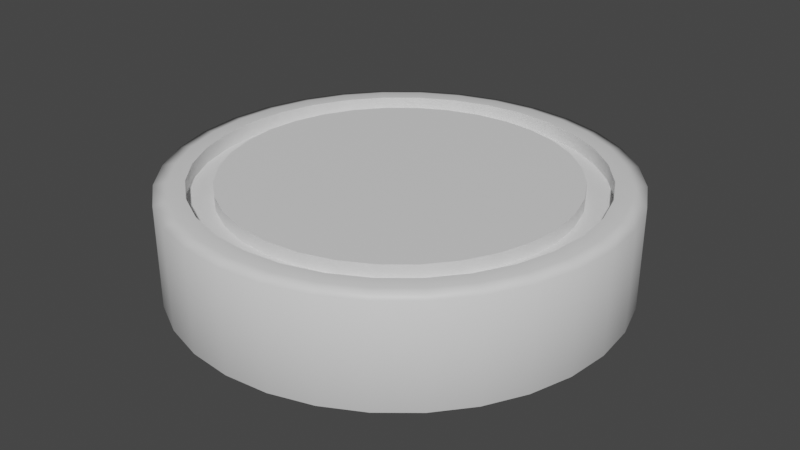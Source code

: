 # Source: Puck.blend  (saved by Blender 2.93.20; exported with 4.5.12 LTS)
import bpy
from mathutils import Matrix  # noqa: F401  (used for matrix-valued properties, if any)

bpy.ops.wm.read_factory_settings(use_empty=True)
scene = bpy.context.scene
scene.name = 'Scene'

# ---- collections
col_collection = bpy.data.collections.new('Collection'); scene.collection.children.link(col_collection)

# ---- materials (node trees are filled in below, after node groups)
mat_main = bpy.data.materials.new('Main')
mat_main.use_transparent_shadow = False
mat_secondary = bpy.data.materials.new('Secondary')
mat_secondary.use_transparent_shadow = False

# ---- material node trees
mat_main.use_nodes = True; mat_main.node_tree.nodes.clear()
_N = mat_main.node_tree.nodes; _L = mat_main.node_tree.links
n0 = _N.new('ShaderNodeBsdfPrincipled'); n0.name = 'Principled BSDF'; n0.location = (10, 300)
n0.distribution = 'GGX'
n0.subsurface_method = 'BURLEY'
n0.inputs[3].default_value = 1.45
n0.inputs[27].default_value = (0.0, 0.0, 0.0, 1.0)
n0.inputs[28].default_value = 1.0
n1 = _N.new('ShaderNodeOutputMaterial'); n1.name = 'Material Output'; n1.location = (300, 300)
_L.new(n0.outputs[0], n1.inputs[0])
n1.is_active_output = True
mat_secondary.use_nodes = True; mat_secondary.node_tree.nodes.clear()
_N = mat_secondary.node_tree.nodes; _L = mat_secondary.node_tree.links
n0 = _N.new('ShaderNodeBsdfPrincipled'); n0.name = 'Principled BSDF'; n0.location = (10, 300)
n0.distribution = 'GGX'
n0.subsurface_method = 'BURLEY'
n0.inputs[3].default_value = 1.45
n0.inputs[27].default_value = (0.0, 0.0, 0.0, 1.0)
n0.inputs[28].default_value = 1.0
n1 = _N.new('ShaderNodeOutputMaterial'); n1.name = 'Material Output'; n1.location = (300, 300)
_L.new(n0.outputs[0], n1.inputs[0])
n1.is_active_output = True

# ---- world
world_world = bpy.data.worlds.new('World'); scene.world = world_world
world_world.use_nodes = True; world_world.node_tree.nodes.clear()
_N = world_world.node_tree.nodes; _L = world_world.node_tree.links
n0 = _N.new('ShaderNodeOutputWorld'); n0.name = 'World Output'; n0.location = (300, 300)
n1 = _N.new('ShaderNodeBackground'); n1.name = 'Background'; n1.location = (10, 300)
n1.inputs[0].default_value = (0.05088, 0.05088, 0.05088, 1.0)
_L.new(n1.outputs[0], n0.inputs[0])
n0.is_active_output = True
world_world.color = (0.05088, 0.05088, 0.05088)
world_world.use_sun_shadow = False
world_world.sun_shadow_jitter_overblur = 0.0

# ---- meshes
me_cylinder = bpy.data.meshes.new('Cylinder')
me_cylinder.from_pydata([(-0.8708, 0.0, -0.2413), (-0.8708, 0.0, 0.2413), (0.8535, -0.1698, -0.2413), (0.8535, -0.1698, 0.2413), (0.804, -0.333, -0.2413), (0.804, -0.333, 0.2413), (0.7236, -0.4835, -0.2413), (0.7236, -0.4835, 0.2413), (0.6153, -0.6153, -0.2413), (0.6153, -0.6153, 0.2413), (0.4835, -0.7236, -0.2413), (0.4835, -0.7236, 0.2413), (0.333, -0.804, -0.2413), (0.333, -0.804, 0.2413), (0.1698, -0.8535, -0.2413), (0.1698, -0.8535, 0.2413), (2.384e-07, -0.8702, -0.2413), (2.384e-07, -0.8702, 0.2413), (-0.1698, -0.8535, -0.2413), (-0.1698, -0.8535, 0.2413), (-0.333, -0.804, -0.2413), (-0.333, -0.804, 0.2413), (-0.4835, -0.7236, -0.2413), (-0.4835, -0.7236, 0.2413), (-0.6153, -0.6153, -0.2413), (-0.6153, -0.6153, 0.2413), (-0.7236, -0.4835, -0.2413), (-0.7236, -0.4835, 0.2413), (-0.804, -0.333, -0.2413), (-0.804, -0.333, 0.2413), (-0.8535, -0.1698, -0.2413), (-0.8535, -0.1698, 0.2413), (-0.8535, 0.1698, -0.2413), (-0.8535, 0.1698, 0.2413), (-0.804, 0.333, -0.2413), (-0.804, 0.333, 0.2413), (-0.7236, 0.4835, -0.2413), (-0.7236, 0.4835, 0.2413), (-0.6153, 0.6153, -0.2413), (-0.6153, 0.6153, 0.2413), (-0.4835, 0.7236, -0.2413), (-0.4835, 0.7236, 0.2413), (-0.333, 0.804, -0.2413), (-0.333, 0.804, 0.2413), (-0.1698, 0.8535, -0.2413), (-0.1698, 0.8535, 0.2413), (-2.384e-07, 0.8702, -0.2413), (-2.384e-07, 0.8702, 0.2413), (0.1698, 0.8535, -0.2413), (0.1698, 0.8535, 0.2413), (0.333, 0.804, -0.2413), (0.333, 0.804, 0.2413), (0.4835, 0.7236, -0.2413), (0.4835, 0.7236, 0.2413), (0.6153, 0.6153, -0.2413), (0.6153, 0.6153, 0.2413), (0.7236, 0.4835, -0.2413), (0.7236, 0.4835, 0.2413), (0.804, 0.333, -0.2413), (0.804, 0.333, 0.2413), (0.8535, 0.1698, -0.2413), (0.8535, 0.1698, 0.2413), (0.8708, 0.0, -0.2413), (0.8708, 0.0, 0.2413), (-0.7602, 0.0, 0.173), (0.7602, 0.0, -0.173), (-0.7602, 0.0, -0.173), (0.7445, -0.1481, -0.173), (0.7445, -0.1481, 0.173), (0.7013, -0.2905, -0.173), (0.7013, -0.2905, 0.173), (0.6311, -0.4217, -0.173), (0.6311, -0.4217, 0.173), (0.5367, -0.5367, -0.173), (0.5367, -0.5367, 0.173), (0.4217, -0.6311, -0.173), (0.4217, -0.6311, 0.173), (0.2905, -0.7013, -0.173), (0.2905, -0.7013, 0.173), (0.1481, -0.7445, -0.173), (0.1481, -0.7445, 0.173), (2.384e-07, -0.759, -0.173), (2.384e-07, -0.759, 0.173), (-0.1481, -0.7445, -0.173), (-0.1481, -0.7445, 0.173), (-0.2905, -0.7013, -0.173), (-0.2905, -0.7013, 0.173), (-0.4217, -0.6311, -0.173), (-0.4217, -0.6311, 0.173), (-0.5367, -0.5367, -0.173), (-0.5367, -0.5367, 0.173), (-0.6311, -0.4217, -0.173), (-0.6311, -0.4217, 0.173), (-0.7013, -0.2905, -0.173), (-0.7013, -0.2905, 0.173), (-0.7445, -0.1481, -0.173), (-0.7445, -0.1481, 0.173), (-0.7445, 0.1481, -0.173), (-0.7445, 0.1481, 0.173), (-0.7013, 0.2905, -0.173), (-0.7013, 0.2905, 0.173), (-0.6311, 0.4217, -0.173), (-0.6311, 0.4217, 0.173), (-0.5367, 0.5367, -0.173), (-0.5367, 0.5367, 0.173), (-0.4217, 0.6311, -0.173), (-0.4217, 0.6311, 0.173), (-0.2905, 0.7013, -0.173), (-0.2905, 0.7013, 0.173), (-0.1481, 0.7445, -0.173), (-0.1481, 0.7445, 0.173), (-2.384e-07, 0.759, -0.173), (-2.384e-07, 0.759, 0.173), (0.1481, 0.7445, -0.173), (0.1481, 0.7445, 0.173), (0.2905, 0.7013, -0.173), (0.2905, 0.7013, 0.173), (0.4217, 0.6311, -0.173), (0.4217, 0.6311, 0.173), (0.5367, 0.5367, -0.173), (0.5367, 0.5367, 0.173), (0.6311, 0.4217, -0.173), (0.6311, 0.4217, 0.173), (0.7013, 0.2905, -0.173), (0.7013, 0.2905, 0.173), (0.7445, 0.1481, -0.173), (0.7445, 0.1481, 0.173), (0.7602, 0.0, 0.173), (-0.8708, 0.0, 0.173), (0.8708, 0.0, -0.173), (-0.8708, 0.0, -0.173), (0.8535, -0.1698, -0.173), (0.8535, -0.1698, 0.173), (0.804, -0.333, -0.173), (0.804, -0.333, 0.173), (0.7236, -0.4835, -0.173), (0.7236, -0.4835, 0.173), (0.6153, -0.6153, -0.173), (0.6153, -0.6153, 0.173), (0.4835, -0.7236, -0.173), (0.4835, -0.7236, 0.173), (0.333, -0.804, -0.173), (0.333, -0.804, 0.173), (0.1698, -0.8535, -0.173), (0.1698, -0.8535, 0.173), (2.384e-07, -0.8702, -0.173), (2.384e-07, -0.8702, 0.173), (-0.1698, -0.8535, -0.173), (-0.1698, -0.8535, 0.173), (-0.333, -0.804, -0.173), (-0.333, -0.804, 0.173), (-0.4835, -0.7236, -0.173), (-0.4835, -0.7236, 0.173), (-0.6153, -0.6153, -0.173), (-0.6153, -0.6153, 0.173), (-0.7236, -0.4835, -0.173), (-0.7236, -0.4835, 0.173), (-0.804, -0.333, -0.173), (-0.804, -0.333, 0.173), (-0.8535, -0.1698, -0.173), (-0.8535, -0.1698, 0.173), (-0.8535, 0.1698, -0.173), (-0.8535, 0.1698, 0.173), (-0.804, 0.333, -0.173), (-0.804, 0.333, 0.173), (-0.7236, 0.4835, -0.173), (-0.7236, 0.4835, 0.173), (-0.6153, 0.6153, -0.173), (-0.6153, 0.6153, 0.173), (-0.4835, 0.7236, -0.173), (-0.4835, 0.7236, 0.173), (-0.333, 0.804, -0.173), (-0.333, 0.804, 0.173), (-0.1698, 0.8535, -0.173), (-0.1698, 0.8535, 0.173), (-2.384e-07, 0.8702, -0.173), (-2.384e-07, 0.8702, 0.173), (0.1698, 0.8535, -0.173), (0.1698, 0.8535, 0.173), (0.333, 0.804, -0.173), (0.333, 0.804, 0.173), (0.4835, 0.7236, -0.173), (0.4835, 0.7236, 0.173), (0.6153, 0.6153, -0.173), (0.6153, 0.6153, 0.173), (0.7236, 0.4835, -0.173), (0.7236, 0.4835, 0.173), (0.804, 0.333, -0.173), (0.804, 0.333, 0.173), (0.8535, 0.1698, -0.173), (0.8535, 0.1698, 0.173), (0.8708, 0.0, 0.173), (-0.7602, 0.0, 0.2321), (0.7602, 0.0, -0.2321), (-0.7602, 0.0, -0.2321), (0.7445, -0.1481, -0.2321), (0.7445, -0.1481, 0.2321), (0.7602, 0.0, 0.2321), (0.7013, -0.2905, -0.2321), (0.7013, -0.2905, 0.2321), (0.6311, -0.4217, -0.2321), (0.6311, -0.4217, 0.2321), (0.5367, -0.5367, -0.2321), (0.5367, -0.5367, 0.2321), (0.4217, -0.6311, -0.2321), (0.4217, -0.6311, 0.2321), (0.2905, -0.7013, -0.2321), (0.2905, -0.7013, 0.2321), (0.1481, -0.7445, -0.2321), (0.1481, -0.7445, 0.2321), (2.384e-07, -0.759, -0.2321), (2.384e-07, -0.759, 0.2321), (-0.1481, -0.7445, -0.2321), (-0.1481, -0.7445, 0.2321), (-0.2905, -0.7013, -0.2321), (-0.2905, -0.7013, 0.2321), (-0.4217, -0.6311, -0.2321), (-0.4217, -0.6311, 0.2321), (-0.5367, -0.5367, -0.2321), (-0.5367, -0.5367, 0.2321), (-0.6311, -0.4217, -0.2321), (-0.6311, -0.4217, 0.2321), (-0.7013, -0.2905, -0.2321), (-0.7013, -0.2905, 0.2321), (-0.7445, -0.1481, -0.2321), (-0.7445, -0.1481, 0.2321), (-0.7445, 0.1481, -0.2321), (-0.7445, 0.1481, 0.2321), (-0.7013, 0.2905, -0.2321), (-0.7013, 0.2905, 0.2321), (-0.6311, 0.4217, -0.2321), (-0.6311, 0.4217, 0.2321), (-0.5367, 0.5367, -0.2321), (-0.5367, 0.5367, 0.2321), (-0.4217, 0.6311, -0.2321), (-0.4217, 0.6311, 0.2321), (-0.2905, 0.7013, -0.2321), (-0.2905, 0.7013, 0.2321), (-0.1481, 0.7445, -0.2321), (-0.1481, 0.7445, 0.2321), (-2.384e-07, 0.759, -0.2321), (-2.384e-07, 0.759, 0.2321), (0.1481, 0.7445, -0.2321), (0.1481, 0.7445, 0.2321), (0.2905, 0.7013, -0.2321), (0.2905, 0.7013, 0.2321), (0.4217, 0.6311, -0.2321), (0.4217, 0.6311, 0.2321), (0.5367, 0.5367, -0.2321), (0.5367, 0.5367, 0.2321), (0.6311, 0.4217, -0.2321), (0.6311, 0.4217, 0.2321), (0.7013, 0.2905, -0.2321), (0.7013, 0.2905, 0.2321), (0.7445, 0.1481, -0.2321), (0.7445, 0.1481, 0.2321), (-0.9387, 0.0, 0.2413), (-1.0, 0.0, 0.2265), (0.9387, 0.0, -0.2413), (1.0, 0.0, -0.2265), (-1.0, 0.0, -0.2265), (-0.9387, 0.0, -0.2413), (0.9808, -0.1951, -0.2265), (0.9204, -0.1831, -0.2413), (0.9204, -0.1831, 0.2413), (0.9808, -0.1951, 0.2265), (0.9239, -0.3827, -0.2265), (0.867, -0.3591, -0.2413), (0.867, -0.3591, 0.2413), (0.9239, -0.3827, 0.2265), (0.8315, -0.5556, -0.2265), (0.7803, -0.5214, -0.2413), (0.7803, -0.5214, 0.2413), (0.8315, -0.5556, 0.2265), (0.7071, -0.7071, -0.2265), (0.6636, -0.6636, -0.2413), (0.6636, -0.6636, 0.2413), (0.7071, -0.7071, 0.2265), (0.5556, -0.8315, -0.2265), (0.5214, -0.7803, -0.2413), (0.5214, -0.7803, 0.2413), (0.5556, -0.8315, 0.2265), (0.3827, -0.9239, -0.2265), (0.3591, -0.867, -0.2413), (0.3591, -0.867, 0.2413), (0.3827, -0.9239, 0.2265), (0.1951, -0.9808, -0.2265), (0.1831, -0.9204, -0.2413), (0.1831, -0.9204, 0.2413), (0.1951, -0.9808, 0.2265), (0.0, -1.0, -0.2265), (2.384e-07, -0.9384, -0.2413), (2.384e-07, -0.9384, 0.2413), (0.0, -1.0, 0.2265), (-0.1951, -0.9808, -0.2265), (-0.1831, -0.9204, -0.2413), (-0.1831, -0.9204, 0.2413), (-0.1951, -0.9808, 0.2265), (-0.3827, -0.9239, -0.2265), (-0.3591, -0.867, -0.2413), (-0.3591, -0.867, 0.2413), (-0.3827, -0.9239, 0.2265), (-0.5556, -0.8315, -0.2265), (-0.5214, -0.7803, -0.2413), (-0.5214, -0.7803, 0.2413), (-0.5556, -0.8315, 0.2265), (-0.7071, -0.7071, -0.2265), (-0.6636, -0.6636, -0.2413), (-0.6636, -0.6636, 0.2413), (-0.7071, -0.7071, 0.2265), (-0.8315, -0.5556, -0.2265), (-0.7803, -0.5214, -0.2413), (-0.7803, -0.5214, 0.2413), (-0.8315, -0.5556, 0.2265), (-0.9239, -0.3827, -0.2265), (-0.867, -0.3591, -0.2413), (-0.867, -0.3591, 0.2413), (-0.9239, -0.3827, 0.2265), (-0.9808, -0.1951, -0.2265), (-0.9204, -0.1831, -0.2413), (-0.9204, -0.1831, 0.2413), (-0.9808, -0.1951, 0.2265), (-0.9808, 0.1951, -0.2265), (-0.9204, 0.1831, -0.2413), (-0.9204, 0.1831, 0.2413), (-0.9808, 0.1951, 0.2265), (-0.9239, 0.3827, -0.2265), (-0.867, 0.3591, -0.2413), (-0.867, 0.3591, 0.2413), (-0.9239, 0.3827, 0.2265), (-0.8315, 0.5556, -0.2265), (-0.7803, 0.5214, -0.2413), (-0.7803, 0.5214, 0.2413), (-0.8315, 0.5556, 0.2265), (-0.7071, 0.7071, -0.2265), (-0.6636, 0.6636, -0.2413), (-0.6636, 0.6636, 0.2413), (-0.7071, 0.7071, 0.2265), (-0.5556, 0.8315, -0.2265), (-0.5214, 0.7803, -0.2413), (-0.5214, 0.7803, 0.2413), (-0.5556, 0.8315, 0.2265), (-0.3827, 0.9239, -0.2265), (-0.3591, 0.867, -0.2413), (-0.3591, 0.867, 0.2413), (-0.3827, 0.9239, 0.2265), (-0.1951, 0.9808, -0.2265), (-0.1831, 0.9204, -0.2413), (-0.1831, 0.9204, 0.2413), (-0.1951, 0.9808, 0.2265), (0.0, 1.0, -0.2265), (-2.384e-07, 0.9384, -0.2413), (-2.384e-07, 0.9384, 0.2413), (0.0, 1.0, 0.2265), (0.1951, 0.9808, -0.2265), (0.1831, 0.9204, -0.2413), (0.1831, 0.9204, 0.2413), (0.1951, 0.9808, 0.2265), (0.3827, 0.9239, -0.2265), (0.3591, 0.867, -0.2413), (0.3591, 0.867, 0.2413), (0.3827, 0.9239, 0.2265), (0.5556, 0.8315, -0.2265), (0.5214, 0.7803, -0.2413), (0.5214, 0.7803, 0.2413), (0.5556, 0.8315, 0.2265), (0.7071, 0.7071, -0.2265), (0.6636, 0.6636, -0.2413), (0.6636, 0.6636, 0.2413), (0.7071, 0.7071, 0.2265), (0.8315, 0.5556, -0.2265), (0.7803, 0.5214, -0.2413), (0.7803, 0.5214, 0.2413), (0.8315, 0.5556, 0.2265), (0.9239, 0.3827, -0.2265), (0.867, 0.3591, -0.2413), (0.867, 0.3591, 0.2413), (0.9239, 0.3827, 0.2265), (0.9808, 0.1951, -0.2265), (0.9204, 0.1831, -0.2413), (0.9204, 0.1831, 0.2413), (0.9808, 0.1951, 0.2265), (0.9387, 0.0, 0.2413), (1.0, 0.0, 0.2265)], [], [(2, 62, 258, 263), (4, 2, 263, 267), (6, 4, 267, 271), (8, 6, 271, 275), (10, 8, 275, 279), (12, 10, 279, 283), (14, 12, 283, 287), (16, 14, 287, 291), (18, 16, 291, 295), (20, 18, 295, 299), (22, 20, 299, 303), (24, 22, 303, 307), (26, 24, 307, 311), (28, 26, 311, 315), (30, 28, 315, 319), (1, 33, 324, 256), (31, 1, 256, 320), (34, 32, 323, 327), (36, 34, 327, 331), (38, 36, 331, 335), (40, 38, 335, 339), (42, 40, 339, 343), (44, 42, 343, 347), (46, 44, 347, 351), (48, 46, 351, 355), (50, 48, 355, 359), (52, 50, 359, 363), (54, 52, 363, 367), (56, 54, 367, 371), (58, 56, 371, 375), (60, 58, 375, 379), (259, 383, 265, 262), (36, 38, 167, 165), (318, 321, 257, 260), (0, 30, 319, 261), (62, 60, 379, 258), (3, 5, 268, 264), (63, 3, 264, 382), (5, 7, 272, 268), (270, 273, 277, 274), (7, 9, 276, 272), (274, 277, 281, 278), (9, 11, 280, 276), (278, 281, 285, 282), (11, 13, 284, 280), (282, 285, 289, 286), (13, 15, 288, 284), (286, 289, 293, 290), (15, 17, 292, 288), (290, 293, 297, 294), (17, 19, 296, 292), (294, 297, 301, 298), (19, 21, 300, 296), (298, 301, 305, 302), (21, 23, 304, 300), (302, 305, 309, 306), (23, 25, 308, 304), (306, 309, 313, 310), (25, 27, 312, 308), (310, 313, 317, 314), (27, 29, 316, 312), (314, 317, 321, 318), (29, 31, 320, 316), (322, 325, 329, 326), (32, 0, 261, 323), (262, 265, 269, 266), (260, 257, 325, 322), (33, 35, 328, 324), (326, 329, 333, 330), (35, 37, 332, 328), (330, 333, 337, 334), (37, 39, 336, 332), (334, 337, 341, 338), (39, 41, 340, 336), (338, 341, 345, 342), (41, 43, 344, 340), (342, 345, 349, 346), (43, 45, 348, 344), (346, 349, 353, 350), (45, 47, 352, 348), (350, 353, 357, 354), (47, 49, 356, 352), (354, 357, 361, 358), (49, 51, 360, 356), (358, 361, 365, 362), (51, 53, 364, 360), (362, 365, 369, 366), (53, 55, 368, 364), (366, 369, 373, 370), (55, 57, 372, 368), (370, 373, 377, 374), (57, 59, 376, 372), (374, 377, 381, 378), (59, 61, 380, 376), (61, 63, 382, 380), (378, 381, 383, 259), (266, 269, 273, 270), (93, 95, 224, 222), (117, 119, 248, 246), (12, 14, 143, 141), (39, 37, 166, 168), (15, 13, 142, 144), (38, 40, 169, 167), (14, 16, 145, 143), (41, 39, 168, 170), (17, 15, 144, 146), (40, 42, 171, 169), (16, 18, 147, 145), (43, 41, 170, 172), (19, 17, 146, 148), (42, 44, 173, 171), (18, 20, 149, 147), (45, 43, 172, 174), (21, 19, 148, 150), (44, 46, 175, 173), (20, 22, 151, 149), (47, 45, 174, 176), (23, 21, 150, 152), (46, 48, 177, 175), (22, 24, 153, 151), (49, 47, 176, 178), (25, 23, 152, 154), (48, 50, 179, 177), (24, 26, 155, 153), (51, 49, 178, 180), (27, 25, 154, 156), (50, 52, 181, 179), (26, 28, 157, 155), (62, 2, 131, 129), (53, 51, 180, 182), (29, 27, 156, 158), (3, 63, 191, 132), (52, 54, 183, 181), (28, 30, 159, 157), (2, 4, 133, 131), (55, 53, 182, 184), (31, 29, 158, 160), (5, 3, 132, 134), (54, 56, 185, 183), (30, 0, 130, 159), (4, 6, 135, 133), (57, 55, 184, 186), (1, 31, 160, 128), (7, 5, 134, 136), (56, 58, 187, 185), (0, 32, 161, 130), (6, 8, 137, 135), (59, 57, 186, 188), (33, 1, 128, 162), (9, 7, 136, 138), (58, 60, 189, 187), (32, 34, 163, 161), (8, 10, 139, 137), (61, 59, 188, 190), (35, 33, 162, 164), (11, 9, 138, 140), (60, 62, 129, 189), (34, 36, 165, 163), (10, 12, 141, 139), (63, 61, 190, 191), (37, 35, 164, 166), (13, 11, 140, 142), (67, 65, 129, 131), (127, 68, 132, 191), (69, 67, 131, 133), (68, 70, 134, 132), (71, 69, 133, 135), (70, 72, 136, 134), (73, 71, 135, 137), (72, 74, 138, 136), (75, 73, 137, 139), (74, 76, 140, 138), (77, 75, 139, 141), (76, 78, 142, 140), (79, 77, 141, 143), (78, 80, 144, 142), (81, 79, 143, 145), (80, 82, 146, 144), (83, 81, 145, 147), (82, 84, 148, 146), (85, 83, 147, 149), (84, 86, 150, 148), (87, 85, 149, 151), (86, 88, 152, 150), (89, 87, 151, 153), (88, 90, 154, 152), (91, 89, 153, 155), (90, 92, 156, 154), (93, 91, 155, 157), (92, 94, 158, 156), (95, 93, 157, 159), (94, 96, 160, 158), (66, 95, 159, 130), (96, 64, 128, 160), (97, 66, 130, 161), (64, 98, 162, 128), (99, 97, 161, 163), (98, 100, 164, 162), (101, 99, 163, 165), (100, 102, 166, 164), (103, 101, 165, 167), (102, 104, 168, 166), (105, 103, 167, 169), (104, 106, 170, 168), (107, 105, 169, 171), (106, 108, 172, 170), (109, 107, 171, 173), (108, 110, 174, 172), (111, 109, 173, 175), (110, 112, 176, 174), (113, 111, 175, 177), (112, 114, 178, 176), (115, 113, 177, 179), (114, 116, 180, 178), (117, 115, 179, 181), (116, 118, 182, 180), (119, 117, 181, 183), (118, 120, 184, 182), (121, 119, 183, 185), (120, 122, 186, 184), (123, 121, 185, 187), (122, 124, 188, 186), (125, 123, 187, 189), (124, 126, 190, 188), (65, 125, 189, 129), (126, 127, 191, 190), (67, 69, 198, 195), (120, 118, 247, 249), (96, 94, 223, 225), (70, 68, 196, 199), (119, 121, 250, 248), (95, 66, 194, 224), (69, 71, 200, 198), (122, 120, 249, 251), (64, 96, 225, 192), (72, 70, 199, 201), (121, 123, 252, 250), (66, 97, 226, 194), (71, 73, 202, 200), (124, 122, 251, 253), (98, 64, 192, 227), (74, 72, 201, 203), (123, 125, 254, 252), (97, 99, 228, 226), (73, 75, 204, 202), (126, 124, 253, 255), (100, 98, 227, 229), (76, 74, 203, 205), (125, 65, 193, 254), (99, 101, 230, 228), (75, 77, 206, 204), (127, 126, 255, 197), (102, 100, 229, 231), (78, 76, 205, 207), (101, 103, 232, 230), (77, 79, 208, 206), (104, 102, 231, 233), (80, 78, 207, 209), (103, 105, 234, 232), (79, 81, 210, 208), (106, 104, 233, 235), (82, 80, 209, 211), (105, 107, 236, 234), (81, 83, 212, 210), (108, 106, 235, 237), (84, 82, 211, 213), (107, 109, 238, 236), (83, 85, 214, 212), (110, 108, 237, 239), (86, 84, 213, 215), (109, 111, 240, 238), (85, 87, 216, 214), (112, 110, 239, 241), (88, 86, 215, 217), (111, 113, 242, 240), (87, 89, 218, 216), (114, 112, 241, 243), (90, 88, 217, 219), (113, 115, 244, 242), (89, 91, 220, 218), (116, 114, 243, 245), (92, 90, 219, 221), (115, 117, 246, 244), (91, 93, 222, 220), (65, 67, 195, 193), (118, 116, 245, 247), (94, 92, 221, 223), (68, 127, 197, 196), (259, 262, 263, 258), (265, 383, 382, 264), (262, 266, 267, 263), (269, 265, 264, 268), (266, 270, 271, 267), (273, 269, 268, 272), (270, 274, 275, 271), (277, 273, 272, 276), (274, 278, 279, 275), (281, 277, 276, 280), (278, 282, 283, 279), (285, 281, 280, 284), (282, 286, 287, 283), (289, 285, 284, 288), (286, 290, 291, 287), (293, 289, 288, 292), (290, 294, 295, 291), (297, 293, 292, 296), (294, 298, 299, 295), (301, 297, 296, 300), (298, 302, 303, 299), (305, 301, 300, 304), (302, 306, 307, 303), (309, 305, 304, 308), (306, 310, 311, 307), (313, 309, 308, 312), (310, 314, 315, 311), (317, 313, 312, 316), (314, 318, 319, 315), (321, 317, 316, 320), (318, 260, 261, 319), (257, 321, 320, 256), (260, 322, 323, 261), (325, 257, 256, 324), (322, 326, 327, 323), (329, 325, 324, 328), (326, 330, 331, 327), (333, 329, 328, 332), (330, 334, 335, 331), (337, 333, 332, 336), (334, 338, 339, 335), (341, 337, 336, 340), (338, 342, 343, 339), (345, 341, 340, 344), (342, 346, 347, 343), (349, 345, 344, 348), (346, 350, 351, 347), (353, 349, 348, 352), (350, 354, 355, 351), (357, 353, 352, 356), (354, 358, 359, 355), (361, 357, 356, 360), (358, 362, 363, 359), (365, 361, 360, 364), (362, 366, 367, 363), (369, 365, 364, 368), (366, 370, 371, 367), (373, 369, 368, 372), (370, 374, 375, 371), (377, 373, 372, 376), (374, 378, 379, 375), (381, 377, 376, 380), (378, 259, 258, 379), (383, 381, 380, 382), (196, 197, 255, 253, 251, 249, 247, 245, 243, 241, 239, 237, 235, 233, 231, 229, 227, 192, 225, 223, 221, 219, 217, 215, 213, 211, 209, 207, 205, 203, 201, 199), (193, 195, 198, 200, 202, 204, 206, 208, 210, 212, 214, 216, 218, 220, 222, 224, 194, 226, 228, 230, 232, 234, 236, 238, 240, 242, 244, 246, 248, 250, 252, 254)])
me_cylinder.polygons.foreach_set('use_smooth', [True] * 354)
me_cylinder.polygons.foreach_set('material_index', [0, 0, 0, 0, 0, 0, 0, 0, 0, 0, 0, 0, 0, 0, 0, 0, 0, 0, 0, 0, 0, 0, 0, 0, 0, 0, 0, 0, 0, 0, 0, 0, 0, 0, 0, 0, 0, 0, 0, 0, 0, 0, 0, 0, 0, 0, 0, 0, 0, 0, 0, 0, 0, 0, 0, 0, 0, 0, 0, 0, 0, 0, 0, 0, 0, 0, 0, 0, 0, 0, 0, 0, 0, 0, 0, 0, 0, 0, 0, 0, 0, 0, 0, 0, 0, 0, 0, 0, 0, 0, 0, 0, 0, 0, 0, 0, 0, 0, 0, 0, 0, 0, 0, 0, 0, 0, 0, 0, 0, 0, 0, 0, 0, 0, 0, 0, 0, 0, 0, 0, 0, 0, 0, 0, 0, 0, 0, 0, 0, 0, 0, 0, 0, 0, 0, 0, 0, 0, 0, 0, 0, 0, 0, 0, 0, 0, 0, 0, 0, 0, 0, 0, 0, 0, 0, 0, 0, 0, 0, 0, 0, 0, 1, 1, 1, 1, 1, 1, 1, 1, 1, 1, 1, 1, 1, 1, 1, 1, 1, 1, 1, 1, 1, 1, 1, 1, 1, 1, 1, 1, 1, 1, 1, 1, 1, 1, 1, 1, 1, 1, 1, 1, 1, 1, 1, 1, 1, 1, 1, 1, 1, 1, 1, 1, 1, 1, 1, 1, 1, 1, 1, 1, 1, 1, 1, 1, 0, 0, 0, 0, 0, 0, 0, 0, 0, 0, 0, 0, 0, 0, 0, 0, 0, 0, 0, 0, 0, 0, 0, 0, 0, 0, 0, 0, 0, 0, 0, 0, 0, 0, 0, 0, 0, 0, 0, 0, 0, 0, 0, 0, 0, 0, 0, 0, 0, 0, 0, 0, 0, 0, 0, 0, 0, 0, 0, 0, 0, 0, 0, 0, 0, 0, 0, 0, 0, 0, 0, 0, 0, 0, 0, 0, 0, 0, 0, 0, 0, 0, 0, 0, 0, 0, 0, 0, 0, 0, 0, 0, 0, 0, 0, 0, 0, 0, 0, 0, 0, 0, 0, 0, 0, 0, 0, 0, 0, 0, 0, 0, 0, 0, 0, 0, 0, 0, 0, 0, 0, 0, 0, 0, 0, 0, 0, 0])
_k = set([(0, 30), (0, 32), (1, 31), (1, 33), (2, 4), (2, 62), (3, 5), (3, 63), (4, 6), (5, 7), (6, 8), (7, 9), (8, 10), (9, 11), (10, 12), (11, 13), (12, 14), (13, 15), (14, 16), (15, 17), (16, 18), (17, 19), (18, 20), (19, 21), (20, 22), (21, 23), (22, 24), (23, 25), (24, 26), (25, 27), (26, 28), (27, 29), (28, 30), (29, 31), (32, 34), (33, 35), (34, 36), (35, 37), (36, 38), (37, 39), (38, 40), (39, 41), (40, 42), (41, 43), (42, 44), (43, 45), (44, 46), (45, 47), (46, 48), (47, 49), (48, 50), (49, 51), (50, 52), (51, 53), (52, 54), (53, 55), (54, 56), (55, 57), (56, 58), (57, 59), (58, 60), (59, 61), (60, 62), (61, 63), (64, 96), (64, 98), (65, 67), (65, 125), (66, 95), (66, 97), (67, 69), (68, 70), (68, 127), (69, 71), (70, 72), (71, 73), (72, 74), (73, 75), (74, 76), (75, 77), (76, 78), (77, 79), (78, 80), (79, 81), (80, 82), (81, 83), (82, 84), (83, 85), (84, 86), (85, 87), (86, 88), (87, 89), (88, 90), (89, 91), (90, 92), (91, 93), (92, 94), (93, 95), (94, 96), (97, 99), (98, 100), (99, 101), (100, 102), (101, 103), (102, 104), (103, 105), (104, 106), (105, 107), (106, 108), (107, 109), (108, 110), (109, 111), (110, 112), (111, 113), (112, 114), (113, 115), (114, 116), (115, 117), (116, 118), (117, 119), (118, 120), (119, 121), (120, 122), (121, 123), (122, 124), (123, 125), (124, 126), (126, 127), (128, 160), (128, 162), (129, 131), (129, 189), (130, 159), (130, 161), (131, 133), (132, 134), (132, 191), (133, 135), (134, 136), (135, 137), (136, 138), (137, 139), (138, 140), (139, 141), (140, 142), (141, 143), (142, 144), (143, 145), (144, 146), (145, 147), (146, 148), (147, 149), (148, 150), (149, 151), (150, 152), (151, 153), (152, 154), (153, 155), (154, 156), (155, 157), (156, 158), (157, 159), (158, 160), (161, 163), (162, 164), (163, 165), (164, 166), (165, 167), (166, 168), (167, 169), (168, 170), (169, 171), (170, 172), (171, 173), (172, 174), (173, 175), (174, 176), (175, 177), (176, 178), (177, 179), (178, 180), (179, 181), (180, 182), (181, 183), (182, 184), (183, 185), (184, 186), (185, 187), (186, 188), (187, 189), (188, 190), (190, 191), (192, 225), (192, 227), (193, 195), (193, 254), (194, 224), (194, 226), (195, 198), (196, 197), (196, 199), (197, 255), (198, 200), (199, 201), (200, 202), (201, 203), (202, 204), (203, 205), (204, 206), (205, 207), (206, 208), (207, 209), (208, 210), (209, 211), (210, 212), (211, 213), (212, 214), (213, 215), (214, 216), (215, 217), (216, 218), (217, 219), (218, 220), (219, 221), (220, 222), (221, 223), (222, 224), (223, 225), (226, 228), (227, 229), (228, 230), (229, 231), (230, 232), (231, 233), (232, 234), (233, 235), (234, 236), (235, 237), (236, 238), (237, 239), (238, 240), (239, 241), (240, 242), (241, 243), (242, 244), (243, 245), (244, 246), (245, 247), (246, 248), (247, 249), (248, 250), (249, 251), (250, 252), (251, 253), (252, 254), (253, 255)])
me_cylinder.attributes.new('sharp_edge', 'BOOLEAN', 'EDGE').data.foreach_set('value', [ (min(e.vertices), max(e.vertices)) in _k for e in me_cylinder.edges])
_uv = me_cylinder.uv_layers.new(name='UVMap')
_uv.uv.foreach_set('vector', [0.4675, 0.5, 0.4909, 0.5, 0.4957, 0.5, 0.4681, 0.5, 0.4399, 0.5, 0.4675, 0.5, 0.4681, 0.5, 0.4386, 0.5, 0.4116, 0.5, 0.4399, 0.5, 0.4386, 0.5, 0.4088, 0.5, 0.3831, 0.5, 0.4116, 0.5, 0.4088, 0.5, 0.3789, 0.5, 0.3547, 0.5, 0.3831, 0.5, 0.3789, 0.5, 0.3489, 0.5, 0.3263, 0.5, 0.3547, 0.5, 0.3489, 0.5, 0.319, 0.5, 0.2981, 0.5, 0.3263, 0.5, 0.319, 0.5, 0.2892, 0.5, 0.2701, 0.5, 0.2981, 0.5, 0.2892, 0.5, 0.2595, 0.5, 0.2425, 0.5, 0.2701, 0.5, 0.2595, 0.5, 0.23, 0.5, 0.2155, 0.5, 0.2425, 0.5, 0.23, 0.5, 0.2008, 0.5, 0.1895, 0.5, 0.2155, 0.5, 0.2008, 0.5, 0.172, 0.5, 0.1655, 0.5, 0.1895, 0.5, 0.172, 0.5, 0.1442, 0.5, 0.1467, 0.5, 0.1655, 0.5, 0.1442, 0.5, 0.1189, 0.5, 0.1475, 0.5, 0.1467, 0.5, 0.1189, 0.5, 0.1028, 0.5, 0.2811, 0.5, 0.1475, 0.5, 0.1028, 0.5, 0.1498, 0.5, 0.9439, 1.0, 0.9341, 1.0, 0.9523, 1.0, 0.9734, 1.0, 0.06594, 1.0, 0.05606, 1.0, 0.0266, 1.0, 0.04771, 1.0, 0.9132, 0.5, 0.9385, 0.5, 0.9544, 0.5, 0.926, 0.5, 0.8866, 0.5, 0.9132, 0.5, 0.926, 0.5, 0.8969, 0.5, 0.8594, 0.5, 0.8866, 0.5, 0.8969, 0.5, 0.8676, 0.5, 0.8319, 0.5, 0.8594, 0.5, 0.8676, 0.5, 0.8381, 0.5, 0.8041, 0.5, 0.8319, 0.5, 0.8381, 0.5, 0.8085, 0.5, 0.7762, 0.5, 0.8041, 0.5, 0.8085, 0.5, 0.7789, 0.5, 0.7483, 0.5, 0.7762, 0.5, 0.7789, 0.5, 0.7492, 0.5, 0.7203, 0.5, 0.7483, 0.5, 0.7492, 0.5, 0.7195, 0.5, 0.6923, 0.5, 0.7203, 0.5, 0.7195, 0.5, 0.6898, 0.5, 0.6645, 0.5, 0.6923, 0.5, 0.6898, 0.5, 0.6602, 0.5, 0.6368, 0.5, 0.6645, 0.5, 0.6602, 0.5, 0.6306, 0.5, 0.6094, 0.5, 0.6368, 0.5, 0.6306, 0.5, 0.6012, 0.5, 0.5826, 0.5, 0.6094, 0.5, 0.6012, 0.5, 0.572, 0.5, 0.557, 0.5, 0.5826, 0.5, 0.572, 0.5, 0.5435, 0.5, 0.5, 0.5153, 0.5, 0.9847, 0.4688, 0.9847, 0.4688, 0.5153, 0.8866, 0.5, 0.8594, 0.5, 0.8594, 0.5, 0.8866, 0.5, 0.03125, 0.5153, 0.03125, 0.9847, 0.0, 0.9847, 0.0, 0.5153, 0.7175, 0.5, 0.2811, 0.5, 0.1498, 0.5, 0.866, 0.5, 0.5371, 0.5, 0.557, 0.5, 0.5435, 0.5, 0.5176, 0.5, 0.4497, 1.0, 0.4234, 1.0, 0.4308, 1.0, 0.4597, 1.0, 0.4708, 1.0, 0.4497, 1.0, 0.4597, 1.0, 0.4862, 1.0, 0.4234, 1.0, 0.3959, 1.0, 0.4014, 1.0, 0.4308, 1.0, 0.4063, 0.5153, 0.4062, 0.9847, 0.375, 0.9847, 0.375, 0.5153, 0.3959, 1.0, 0.368, 1.0, 0.3717, 1.0, 0.4014, 1.0, 0.375, 0.5153, 0.375, 0.9847, 0.3438, 0.9847, 0.3438, 0.5153, 0.368, 1.0, 0.3399, 1.0, 0.3419, 1.0, 0.3717, 1.0, 0.3438, 0.5153, 0.3438, 0.9847, 0.3125, 0.9847, 0.3125, 0.5153, 0.3399, 1.0, 0.3117, 1.0, 0.3121, 1.0, 0.3419, 1.0, 0.3125, 0.5153, 0.3125, 0.9847, 0.2812, 0.9847, 0.2812, 0.5153, 0.3117, 1.0, 0.2835, 1.0, 0.2823, 1.0, 0.3121, 1.0, 0.2813, 0.5153, 0.2812, 0.9847, 0.25, 0.9847, 0.25, 0.5153, 0.2835, 1.0, 0.2552, 1.0, 0.2525, 1.0, 0.2823, 1.0, 0.25, 0.5153, 0.25, 0.9847, 0.2188, 0.9847, 0.2188, 0.5153, 0.2552, 1.0, 0.227, 1.0, 0.2227, 1.0, 0.2525, 1.0, 0.2188, 0.5153, 0.2188, 0.9847, 0.1875, 0.9847, 0.1875, 0.5153, 0.227, 1.0, 0.1989, 1.0, 0.1929, 1.0, 0.2227, 1.0, 0.1875, 0.5153, 0.1875, 0.9847, 0.1563, 0.9847, 0.1562, 0.5153, 0.1989, 1.0, 0.1709, 1.0, 0.1632, 1.0, 0.1929, 1.0, 0.1563, 0.5153, 0.1562, 0.9847, 0.125, 0.9847, 0.125, 0.5153, 0.1709, 1.0, 0.1433, 1.0, 0.1337, 1.0, 0.1632, 1.0, 0.125, 0.5153, 0.125, 0.9847, 0.09375, 0.9847, 0.09375, 0.5153, 0.1433, 1.0, 0.116, 1.0, 0.1043, 1.0, 0.1337, 1.0, 0.09375, 0.5153, 0.09375, 0.9847, 0.0625, 0.9847, 0.0625, 0.5153, 0.116, 1.0, 0.08972, 1.0, 0.07542, 1.0, 0.1043, 1.0, 0.0625, 0.5153, 0.0625, 0.9847, 0.03125, 0.9847, 0.03125, 0.5153, 0.08972, 1.0, 0.06594, 1.0, 0.04771, 1.0, 0.07542, 1.0, 0.9688, 0.5153, 0.9688, 0.9847, 0.9375, 0.9847, 0.9375, 0.5153, 0.9385, 0.5, 0.9578, 0.5, 0.98, 0.5, 0.9544, 0.5, 0.4688, 0.5153, 0.4688, 0.9847, 0.4375, 0.9847, 0.4375, 0.5153, 1.0, 0.5153, 1.0, 0.9847, 0.9688, 0.9847, 0.9688, 0.5153, 0.9341, 1.0, 0.9103, 1.0, 0.9246, 1.0, 0.9523, 1.0, 0.9375, 0.5153, 0.9375, 0.9847, 0.9062, 0.9847, 0.9062, 0.5153, 0.9103, 1.0, 0.884, 1.0, 0.8957, 1.0, 0.9246, 1.0, 0.9062, 0.5153, 0.9062, 0.9847, 0.875, 0.9847, 0.875, 0.5153, 0.884, 1.0, 0.8567, 1.0, 0.8663, 1.0, 0.8957, 1.0, 0.875, 0.5153, 0.875, 0.9847, 0.8438, 0.9847, 0.8438, 0.5153, 0.8567, 1.0, 0.8291, 1.0, 0.8368, 1.0, 0.8663, 1.0, 0.8438, 0.5153, 0.8438, 0.9847, 0.8125, 0.9847, 0.8125, 0.5153, 0.8291, 1.0, 0.8011, 1.0, 0.8071, 1.0, 0.8368, 1.0, 0.8125, 0.5153, 0.8125, 0.9847, 0.7812, 0.9847, 0.7812, 0.5153, 0.8011, 1.0, 0.773, 1.0, 0.7773, 1.0, 0.8071, 1.0, 0.7812, 0.5153, 0.7812, 0.9847, 0.75, 0.9847, 0.75, 0.5153, 0.773, 1.0, 0.7448, 1.0, 0.7475, 1.0, 0.7773, 1.0, 0.75, 0.5153, 0.75, 0.9847, 0.7188, 0.9847, 0.7188, 0.5153, 0.7448, 1.0, 0.7165, 1.0, 0.7177, 1.0, 0.7475, 1.0, 0.7188, 0.5153, 0.7188, 0.9847, 0.6875, 0.9847, 0.6875, 0.5153, 0.7165, 1.0, 0.6883, 1.0, 0.6879, 1.0, 0.7177, 1.0, 0.6875, 0.5153, 0.6875, 0.9847, 0.6562, 0.9847, 0.6562, 0.5153, 0.6883, 1.0, 0.6601, 1.0, 0.6581, 1.0, 0.6879, 1.0, 0.6562, 0.5153, 0.6562, 0.9847, 0.625, 0.9847, 0.625, 0.5153, 0.6601, 1.0, 0.632, 1.0, 0.6283, 1.0, 0.6581, 1.0, 0.625, 0.5153, 0.625, 0.9847, 0.5938, 0.9847, 0.5938, 0.5153, 0.632, 1.0, 0.6041, 1.0, 0.5986, 1.0, 0.6283, 1.0, 0.5938, 0.5153, 0.5938, 0.9847, 0.5625, 0.9847, 0.5625, 0.5153, 0.6041, 1.0, 0.5766, 1.0, 0.5692, 1.0, 0.5986, 1.0, 0.5625, 0.5153, 0.5625, 0.9847, 0.5312, 0.9847, 0.5312, 0.5153, 0.5766, 1.0, 0.5503, 1.0, 0.5403, 1.0, 0.5692, 1.0, 0.5503, 1.0, 0.5292, 1.0, 0.5138, 1.0, 0.5403, 1.0, 0.5312, 0.5153, 0.5312, 0.9847, 0.5, 0.9847, 0.5, 0.5153, 0.4375, 0.5153, 0.4375, 0.9847, 0.4063, 0.9847, 0.4062, 0.5153, 0.2239, 0.5, 0.3516, 0.5, 0.3516, 0.5, 0.2239, 0.5, 0.671, 0.5, 0.6465, 0.5, 0.6465, 0.5, 0.671, 0.5, 0.3263, 0.5, 0.2981, 0.5, 0.2981, 0.5, 0.3263, 0.5, 0.8567, 1.0, 0.884, 1.0, 0.884, 1.0, 0.8567, 1.0, 0.2835, 1.0, 0.3117, 1.0, 0.3117, 1.0, 0.2835, 1.0, 0.8594, 0.5, 0.8319, 0.5, 0.8319, 0.5, 0.8594, 0.5, 0.2981, 0.5, 0.2701, 0.5, 0.2701, 0.5, 0.2981, 0.5, 0.8291, 1.0, 0.8567, 1.0, 0.8567, 1.0, 0.8291, 1.0, 0.2552, 1.0, 0.2835, 1.0, 0.2835, 1.0, 0.2552, 1.0, 0.8319, 0.5, 0.8041, 0.5, 0.8041, 0.5, 0.8319, 0.5, 0.2701, 0.5, 0.2425, 0.5, 0.2425, 0.5, 0.2701, 0.5, 0.8011, 1.0, 0.8291, 1.0, 0.8291, 1.0, 0.8011, 1.0, 0.227, 1.0, 0.2552, 1.0, 0.2552, 1.0, 0.227, 1.0, 0.8041, 0.5, 0.7762, 0.5, 0.7762, 0.5, 0.8041, 0.5, 0.2425, 0.5, 0.2155, 0.5, 0.2155, 0.5, 0.2425, 0.5, 0.773, 1.0, 0.8011, 1.0, 0.8011, 1.0, 0.773, 1.0, 0.1989, 1.0, 0.227, 1.0, 0.227, 1.0, 0.1989, 1.0, 0.7762, 0.5, 0.7483, 0.5, 0.7483, 0.5, 0.7762, 0.5, 0.2155, 0.5, 0.1895, 0.5, 0.1895, 0.5, 0.2155, 0.5, 0.7448, 1.0, 0.773, 1.0, 0.773, 1.0, 0.7448, 1.0, 0.1709, 1.0, 0.1989, 1.0, 0.1989, 1.0, 0.1709, 1.0, 0.7483, 0.5, 0.7203, 0.5, 0.7203, 0.5, 0.7483, 0.5, 0.1895, 0.5, 0.1655, 0.5, 0.1655, 0.5, 0.1895, 0.5, 0.7165, 1.0, 0.7448, 1.0, 0.7448, 1.0, 0.7165, 1.0, 0.1433, 1.0, 0.1709, 1.0, 0.1709, 1.0, 0.1433, 1.0, 0.7203, 0.5, 0.6923, 0.5, 0.6923, 0.5, 0.7203, 0.5, 0.1655, 0.5, 0.1467, 0.5, 0.1467, 0.5, 0.1655, 0.5, 0.6883, 1.0, 0.7165, 1.0, 0.7165, 1.0, 0.6883, 1.0, 0.116, 1.0, 0.1433, 1.0, 0.1433, 1.0, 0.116, 1.0, 0.6923, 0.5, 0.6645, 0.5, 0.6645, 0.5, 0.6923, 0.5, 0.1467, 0.5, 0.1475, 0.5, 0.1475, 0.5, 0.1467, 0.5, 0.4909, 0.5, 0.4675, 0.5, 0.4675, 0.5, 0.4909, 0.5, 0.6601, 1.0, 0.6883, 1.0, 0.6883, 1.0, 0.6601, 1.0, 0.08972, 1.0, 0.116, 1.0, 0.116, 1.0, 0.08972, 1.0, 0.4497, 1.0, 0.4708, 1.0, 0.4708, 1.0, 0.4497, 1.0, 0.6645, 0.5, 0.6368, 0.5, 0.6368, 0.5, 0.6645, 0.5, 0.1475, 0.5, 0.2811, 0.5, 0.2811, 0.5, 0.1475, 0.5, 0.4675, 0.5, 0.4399, 0.5, 0.4399, 0.5, 0.4675, 0.5, 0.632, 1.0, 0.6601, 1.0, 0.6601, 1.0, 0.632, 1.0, 0.06594, 1.0, 0.08972, 1.0, 0.08972, 1.0, 0.06594, 1.0, 0.4234, 1.0, 0.4497, 1.0, 0.4497, 1.0, 0.4234, 1.0, 0.6368, 0.5, 0.6094, 0.5, 0.6094, 0.5, 0.6368, 0.5, 0.2811, 0.5, 0.7175, 0.5, 0.7175, 0.5, 0.2811, 0.5, 0.4399, 0.5, 0.4116, 0.5, 0.4116, 0.5, 0.4399, 0.5, 0.6041, 1.0, 0.632, 1.0, 0.632, 1.0, 0.6041, 1.0, 0.05606, 1.0, 0.06594, 1.0, 0.06594, 1.0, 0.05606, 1.0, 0.3959, 1.0, 0.4234, 1.0, 0.4234, 1.0, 0.3959, 1.0, 0.6094, 0.5, 0.5826, 0.5, 0.5826, 0.5, 0.6094, 0.5, 0.9578, 0.5, 0.9385, 0.5, 0.9385, 0.5, 0.9578, 0.5, 0.4116, 0.5, 0.3831, 0.5, 0.3831, 0.5, 0.4116, 0.5, 0.5766, 1.0, 0.6041, 1.0, 0.6041, 1.0, 0.5766, 1.0, 0.9341, 1.0, 0.9439, 1.0, 0.9439, 1.0, 0.9341, 1.0, 0.368, 1.0, 0.3959, 1.0, 0.3959, 1.0, 0.368, 1.0, 0.5826, 0.5, 0.557, 0.5, 0.557, 0.5, 0.5826, 0.5, 0.9385, 0.5, 0.9132, 0.5, 0.9132, 0.5, 0.9385, 0.5, 0.3831, 0.5, 0.3547, 0.5, 0.3547, 0.5, 0.3831, 0.5, 0.5503, 1.0, 0.5766, 1.0, 0.5766, 1.0, 0.5503, 1.0, 0.9103, 1.0, 0.9341, 1.0, 0.9341, 1.0, 0.9103, 1.0, 0.3399, 1.0, 0.368, 1.0, 0.368, 1.0, 0.3399, 1.0, 0.557, 0.5, 0.5371, 0.5, 0.5371, 0.5, 0.557, 0.5, 0.9132, 0.5, 0.8866, 0.5, 0.8866, 0.5, 0.9132, 0.5, 0.3547, 0.5, 0.3263, 0.5, 0.3263, 0.5, 0.3547, 0.5, 0.5292, 1.0, 0.5503, 1.0, 0.5503, 1.0, 0.5292, 1.0, 0.884, 1.0, 0.9103, 1.0, 0.9103, 1.0, 0.884, 1.0, 0.3117, 1.0, 0.3399, 1.0, 0.3399, 1.0, 0.3117, 1.0, 0.4622, 0.5, 0.4814, 0.5, 0.4909, 0.5, 0.4675, 0.5, 0.4484, 1.0, 0.432, 1.0, 0.4497, 1.0, 0.4708, 1.0, 0.4387, 0.5, 0.4622, 0.5, 0.4675, 0.5, 0.4399, 0.5, 0.432, 1.0, 0.4103, 1.0, 0.4234, 1.0, 0.4497, 1.0, 0.4134, 0.5, 0.4387, 0.5, 0.4399, 0.5, 0.4116, 0.5, 0.4103, 1.0, 0.3864, 1.0, 0.3959, 1.0, 0.4234, 1.0, 0.3877, 0.5, 0.4134, 0.5, 0.4116, 0.5, 0.3831, 0.5, 0.3864, 1.0, 0.3616, 1.0, 0.368, 1.0, 0.3959, 1.0, 0.362, 0.5, 0.3877, 0.5, 0.3831, 0.5, 0.3547, 0.5, 0.3616, 1.0, 0.3364, 1.0, 0.3399, 1.0, 0.368, 1.0, 0.3364, 0.5, 0.362, 0.5, 0.3547, 0.5, 0.3263, 0.5, 0.3364, 1.0, 0.311, 1.0, 0.3117, 1.0, 0.3399, 1.0, 0.3111, 0.5, 0.3364, 0.5, 0.3263, 0.5, 0.2981, 0.5, 0.311, 1.0, 0.2854, 1.0, 0.2835, 1.0, 0.3117, 1.0, 0.2862, 0.5, 0.3111, 0.5, 0.2981, 0.5, 0.2701, 0.5, 0.2854, 1.0, 0.2599, 1.0, 0.2552, 1.0, 0.2835, 1.0, 0.262, 0.5, 0.2862, 0.5, 0.2701, 0.5, 0.2425, 0.5, 0.2599, 1.0, 0.2345, 1.0, 0.227, 1.0, 0.2552, 1.0, 0.2389, 0.5, 0.262, 0.5, 0.2425, 0.5, 0.2155, 0.5, 0.2345, 1.0, 0.2092, 1.0, 0.1989, 1.0, 0.227, 1.0, 0.2177, 0.5, 0.2389, 0.5, 0.2155, 0.5, 0.1895, 0.5, 0.2092, 1.0, 0.1843, 1.0, 0.1709, 1.0, 0.1989, 1.0, 0.2007, 0.5, 0.2177, 0.5, 0.1895, 0.5, 0.1655, 0.5, 0.1843, 1.0, 0.1599, 1.0, 0.1433, 1.0, 0.1709, 1.0, 0.1945, 0.5, 0.2007, 0.5, 0.1655, 0.5, 0.1467, 0.5, 0.1599, 1.0, 0.1364, 1.0, 0.116, 1.0, 0.1433, 1.0, 0.2239, 0.5, 0.1945, 0.5, 0.1467, 0.5, 0.1475, 0.5, 0.1364, 1.0, 0.1148, 1.0, 0.08972, 1.0, 0.116, 1.0, 0.3516, 0.5, 0.2239, 0.5, 0.1475, 0.5, 0.2811, 0.5, 0.1148, 1.0, 0.09823, 1.0, 0.06594, 1.0, 0.08972, 1.0, 0.5835, 0.5, 0.3516, 0.5, 0.2811, 0.5, 0.7175, 0.5, 0.09823, 1.0, 0.09712, 1.0, 0.05606, 1.0, 0.06594, 1.0, 0.9104, 0.5, 0.9217, 0.5, 0.9578, 0.5, 0.9385, 0.5, 0.9029, 1.0, 0.9018, 1.0, 0.9341, 1.0, 0.9439, 1.0, 0.8909, 0.5, 0.9104, 0.5, 0.9385, 0.5, 0.9132, 0.5, 0.9018, 1.0, 0.8852, 1.0, 0.9103, 1.0, 0.9341, 1.0, 0.8685, 0.5, 0.8909, 0.5, 0.9132, 0.5, 0.8866, 0.5, 0.8852, 1.0, 0.8636, 1.0, 0.884, 1.0, 0.9103, 1.0, 0.8449, 0.5, 0.8685, 0.5, 0.8866, 0.5, 0.8594, 0.5, 0.8636, 1.0, 0.8401, 1.0, 0.8567, 1.0, 0.884, 1.0, 0.8206, 0.5, 0.8449, 0.5, 0.8594, 0.5, 0.8319, 0.5, 0.8401, 1.0, 0.8157, 1.0, 0.8291, 1.0, 0.8567, 1.0, 0.796, 0.5, 0.8206, 0.5, 0.8319, 0.5, 0.8041, 0.5, 0.8157, 1.0, 0.7908, 1.0, 0.8011, 1.0, 0.8291, 1.0, 0.7711, 0.5, 0.796, 0.5, 0.8041, 0.5, 0.7762, 0.5, 0.7908, 1.0, 0.7655, 1.0, 0.773, 1.0, 0.8011, 1.0, 0.746, 0.5, 0.7711, 0.5, 0.7762, 0.5, 0.7483, 0.5, 0.7655, 1.0, 0.7401, 1.0, 0.7448, 1.0, 0.773, 1.0, 0.7209, 0.5, 0.746, 0.5, 0.7483, 0.5, 0.7203, 0.5, 0.7401, 1.0, 0.7146, 1.0, 0.7165, 1.0, 0.7448, 1.0, 0.6959, 0.5, 0.7209, 0.5, 0.7203, 0.5, 0.6923, 0.5, 0.7146, 1.0, 0.689, 1.0, 0.6883, 1.0, 0.7165, 1.0, 0.671, 0.5, 0.6959, 0.5, 0.6923, 0.5, 0.6645, 0.5, 0.689, 1.0, 0.6636, 1.0, 0.6601, 1.0, 0.6883, 1.0, 0.6465, 0.5, 0.671, 0.5, 0.6645, 0.5, 0.6368, 0.5, 0.6636, 1.0, 0.6384, 1.0, 0.632, 1.0, 0.6601, 1.0, 0.6224, 0.5, 0.6465, 0.5, 0.6368, 0.5, 0.6094, 0.5, 0.6384, 1.0, 0.6136, 1.0, 0.6041, 1.0, 0.632, 1.0, 0.5994, 0.5, 0.6224, 0.5, 0.6094, 0.5, 0.5826, 0.5, 0.6136, 1.0, 0.5897, 1.0, 0.5766, 1.0, 0.6041, 1.0, 0.5789, 0.5, 0.5994, 0.5, 0.5826, 0.5, 0.557, 0.5, 0.5897, 1.0, 0.568, 1.0, 0.5503, 1.0, 0.5766, 1.0, 0.5642, 0.5, 0.5789, 0.5, 0.557, 0.5, 0.5371, 0.5, 0.568, 1.0, 0.5516, 1.0, 0.5292, 1.0, 0.5503, 1.0, 0.4622, 0.5, 0.4387, 0.5, 0.4387, 0.5, 0.4622, 0.5, 0.6384, 1.0, 0.6636, 1.0, 0.6636, 1.0, 0.6384, 1.0, 0.09823, 1.0, 0.1148, 1.0, 0.1148, 1.0, 0.09823, 1.0, 0.4103, 1.0, 0.432, 1.0, 0.432, 1.0, 0.4103, 1.0, 0.6465, 0.5, 0.6224, 0.5, 0.6224, 0.5, 0.6465, 0.5, 0.3516, 0.5, 0.5835, 0.5, 0.5835, 0.5, 0.3516, 0.5, 0.4387, 0.5, 0.4134, 0.5, 0.4134, 0.5, 0.4387, 0.5, 0.6136, 1.0, 0.6384, 1.0, 0.6384, 1.0, 0.6136, 1.0, 0.09712, 1.0, 0.09823, 1.0, 0.09823, 1.0, 0.09712, 1.0, 0.3864, 1.0, 0.4103, 1.0, 0.4103, 1.0, 0.3864, 1.0, 0.6224, 0.5, 0.5994, 0.5, 0.5994, 0.5, 0.6224, 0.5, 0.9217, 0.5, 0.9104, 0.5, 0.9104, 0.5, 0.9217, 0.5, 0.4134, 0.5, 0.3877, 0.5, 0.3877, 0.5, 0.4134, 0.5, 0.5897, 1.0, 0.6136, 1.0, 0.6136, 1.0, 0.5897, 1.0, 0.9018, 1.0, 0.9029, 1.0, 0.9029, 1.0, 0.9018, 1.0, 0.3616, 1.0, 0.3864, 1.0, 0.3864, 1.0, 0.3616, 1.0, 0.5994, 0.5, 0.5789, 0.5, 0.5789, 0.5, 0.5994, 0.5, 0.9104, 0.5, 0.8909, 0.5, 0.8909, 0.5, 0.9104, 0.5, 0.3877, 0.5, 0.362, 0.5, 0.362, 0.5, 0.3877, 0.5, 0.568, 1.0, 0.5897, 1.0, 0.5897, 1.0, 0.568, 1.0, 0.8852, 1.0, 0.9018, 1.0, 0.9018, 1.0, 0.8852, 1.0, 0.3364, 1.0, 0.3616, 1.0, 0.3616, 1.0, 0.3364, 1.0, 0.5789, 0.5, 0.5642, 0.5, 0.5642, 0.5, 0.5789, 0.5, 0.8909, 0.5, 0.8685, 0.5, 0.8685, 0.5, 0.8909, 0.5, 0.362, 0.5, 0.3364, 0.5, 0.3364, 0.5, 0.362, 0.5, 0.5516, 1.0, 0.568, 1.0, 0.568, 1.0, 0.5516, 1.0, 0.8636, 1.0, 0.8852, 1.0, 0.8852, 1.0, 0.8636, 1.0, 0.311, 1.0, 0.3364, 1.0, 0.3364, 1.0, 0.311, 1.0, 0.8685, 0.5, 0.8449, 0.5, 0.8449, 0.5, 0.8685, 0.5, 0.3364, 0.5, 0.3111, 0.5, 0.3111, 0.5, 0.3364, 0.5, 0.8401, 1.0, 0.8636, 1.0, 0.8636, 1.0, 0.8401, 1.0, 0.2854, 1.0, 0.311, 1.0, 0.311, 1.0, 0.2854, 1.0, 0.8449, 0.5, 0.8206, 0.5, 0.8206, 0.5, 0.8449, 0.5, 0.3111, 0.5, 0.2862, 0.5, 0.2862, 0.5, 0.3111, 0.5, 0.8157, 1.0, 0.8401, 1.0, 0.8401, 1.0, 0.8157, 1.0, 0.2599, 1.0, 0.2854, 1.0, 0.2854, 1.0, 0.2599, 1.0, 0.8206, 0.5, 0.796, 0.5, 0.796, 0.5, 0.8206, 0.5, 0.2862, 0.5, 0.262, 0.5, 0.262, 0.5, 0.2862, 0.5, 0.7908, 1.0, 0.8157, 1.0, 0.8157, 1.0, 0.7908, 1.0, 0.2345, 1.0, 0.2599, 1.0, 0.2599, 1.0, 0.2345, 1.0, 0.796, 0.5, 0.7711, 0.5, 0.7711, 0.5, 0.796, 0.5, 0.262, 0.5, 0.2389, 0.5, 0.2389, 0.5, 0.262, 0.5, 0.7655, 1.0, 0.7908, 1.0, 0.7908, 1.0, 0.7655, 1.0, 0.2092, 1.0, 0.2345, 1.0, 0.2345, 1.0, 0.2092, 1.0, 0.7711, 0.5, 0.746, 0.5, 0.746, 0.5, 0.7711, 0.5, 0.2389, 0.5, 0.2177, 0.5, 0.2177, 0.5, 0.2389, 0.5, 0.7401, 1.0, 0.7655, 1.0, 0.7655, 1.0, 0.7401, 1.0, 0.1843, 1.0, 0.2092, 1.0, 0.2092, 1.0, 0.1843, 1.0, 0.746, 0.5, 0.7209, 0.5, 0.7209, 0.5, 0.746, 0.5, 0.2177, 0.5, 0.2007, 0.5, 0.2007, 0.5, 0.2177, 0.5, 0.7146, 1.0, 0.7401, 1.0, 0.7401, 1.0, 0.7146, 1.0, 0.1599, 1.0, 0.1843, 1.0, 0.1843, 1.0, 0.1599, 1.0, 0.7209, 0.5, 0.6959, 0.5, 0.6959, 0.5, 0.7209, 0.5, 0.2007, 0.5, 0.1945, 0.5, 0.1945, 0.5, 0.2007, 0.5, 0.689, 1.0, 0.7146, 1.0, 0.7146, 1.0, 0.689, 1.0, 0.1364, 1.0, 0.1599, 1.0, 0.1599, 1.0, 0.1364, 1.0, 0.6959, 0.5, 0.671, 0.5, 0.671, 0.5, 0.6959, 0.5, 0.1945, 0.5, 0.2239, 0.5, 0.2239, 0.5, 0.1945, 0.5, 0.4814, 0.5, 0.4622, 0.5, 0.4622, 0.5, 0.4814, 0.5, 0.6636, 1.0, 0.689, 1.0, 0.689, 1.0, 0.6636, 1.0, 0.1148, 1.0, 0.1364, 1.0, 0.1364, 1.0, 0.1148, 1.0, 0.432, 1.0, 0.4484, 1.0, 0.4484, 1.0, 0.432, 1.0, 0.5, 0.5153, 0.4688, 0.5153, 0.4681, 0.5, 0.4957, 0.5, 0.4688, 0.9847, 0.5, 0.9847, 0.4862, 1.0, 0.4597, 1.0, 0.4688, 0.5153, 0.4375, 0.5153, 0.4386, 0.5, 0.4681, 0.5, 0.4375, 0.9847, 0.4688, 0.9847, 0.4597, 1.0, 0.4308, 1.0, 0.4375, 0.5153, 0.4062, 0.5153, 0.4088, 0.5, 0.4386, 0.5, 0.4063, 0.9847, 0.4375, 0.9847, 0.4308, 1.0, 0.4014, 1.0, 0.4063, 0.5153, 0.375, 0.5153, 0.3789, 0.5, 0.4088, 0.5, 0.375, 0.9847, 0.4062, 0.9847, 0.4014, 1.0, 0.3717, 1.0, 0.375, 0.5153, 0.3438, 0.5153, 0.3489, 0.5, 0.3789, 0.5, 0.3438, 0.9847, 0.375, 0.9847, 0.3717, 1.0, 0.3419, 1.0, 0.3438, 0.5153, 0.3125, 0.5153, 0.319, 0.5, 0.3489, 0.5, 0.3125, 0.9847, 0.3438, 0.9847, 0.3419, 1.0, 0.3121, 1.0, 0.3125, 0.5153, 0.2812, 0.5153, 0.2892, 0.5, 0.319, 0.5, 0.2812, 0.9847, 0.3125, 0.9847, 0.3121, 1.0, 0.2823, 1.0, 0.2813, 0.5153, 0.25, 0.5153, 0.2595, 0.5, 0.2892, 0.5, 0.25, 0.9847, 0.2812, 0.9847, 0.2823, 1.0, 0.2525, 1.0, 0.25, 0.5153, 0.2188, 0.5153, 0.23, 0.5, 0.2595, 0.5, 0.2188, 0.9847, 0.25, 0.9847, 0.2525, 1.0, 0.2227, 1.0, 0.2188, 0.5153, 0.1875, 0.5153, 0.2008, 0.5, 0.23, 0.5, 0.1875, 0.9847, 0.2188, 0.9847, 0.2227, 1.0, 0.1929, 1.0, 0.1875, 0.5153, 0.1562, 0.5153, 0.172, 0.5, 0.2008, 0.5, 0.1563, 0.9847, 0.1875, 0.9847, 0.1929, 1.0, 0.1632, 1.0, 0.1563, 0.5153, 0.125, 0.5153, 0.1442, 0.5, 0.172, 0.5, 0.125, 0.9847, 0.1562, 0.9847, 0.1632, 1.0, 0.1337, 1.0, 0.125, 0.5153, 0.09375, 0.5153, 0.1189, 0.5, 0.1442, 0.5, 0.09375, 0.9847, 0.125, 0.9847, 0.1337, 1.0, 0.1043, 1.0, 0.09375, 0.5153, 0.0625, 0.5153, 0.1028, 0.5, 0.1189, 0.5, 0.0625, 0.9847, 0.09375, 0.9847, 0.1043, 1.0, 0.07542, 1.0, 0.0625, 0.5153, 0.03125, 0.5153, 0.1498, 0.5, 0.1028, 0.5, 0.03125, 0.9847, 0.0625, 0.9847, 0.07542, 1.0, 0.04771, 1.0, 0.03125, 0.5, 1.0, 0.5, 0.866, 0.5, 0.1498, 0.5, 0.0, 0.9847, 0.03125, 0.9847, 0.04771, 1.0, 0.0266, 1.0, 1.0, 0.5153, 0.9688, 0.5153, 0.9544, 0.5, 0.98, 0.5, 0.9688, 0.9847, 1.0, 0.9847, 0.9734, 1.0, 0.9523, 1.0, 0.9688, 0.5153, 0.9375, 0.5153, 0.926, 0.5, 0.9544, 0.5, 0.9375, 0.9847, 0.9688, 0.9847, 0.9523, 1.0, 0.9246, 1.0, 0.9375, 0.5153, 0.9062, 0.5153, 0.8969, 0.5, 0.926, 0.5, 0.9062, 0.9847, 0.9375, 0.9847, 0.9246, 1.0, 0.8957, 1.0, 0.9062, 0.5153, 0.875, 0.5153, 0.8676, 0.5, 0.8969, 0.5, 0.875, 0.9847, 0.9062, 0.9847, 0.8957, 1.0, 0.8663, 1.0, 0.875, 0.5153, 0.8438, 0.5153, 0.8381, 0.5, 0.8676, 0.5, 0.8438, 0.9847, 0.875, 0.9847, 0.8663, 1.0, 0.8368, 1.0, 0.8438, 0.5153, 0.8125, 0.5153, 0.8085, 0.5, 0.8381, 0.5, 0.8125, 0.9847, 0.8438, 0.9847, 0.8368, 1.0, 0.8071, 1.0, 0.8125, 0.5153, 0.7812, 0.5153, 0.7789, 0.5, 0.8085, 0.5, 0.7812, 0.9847, 0.8125, 0.9847, 0.8071, 1.0, 0.7773, 1.0, 0.7812, 0.5153, 0.75, 0.5153, 0.7492, 0.5, 0.7789, 0.5, 0.75, 0.9847, 0.7812, 0.9847, 0.7773, 1.0, 0.7475, 1.0, 0.75, 0.5153, 0.7188, 0.5153, 0.7195, 0.5, 0.7492, 0.5, 0.7188, 0.9847, 0.75, 0.9847, 0.7475, 1.0, 0.7177, 1.0, 0.7188, 0.5153, 0.6875, 0.5153, 0.6898, 0.5, 0.7195, 0.5, 0.6875, 0.9847, 0.7188, 0.9847, 0.7177, 1.0, 0.6879, 1.0, 0.6875, 0.5153, 0.6562, 0.5153, 0.6602, 0.5, 0.6898, 0.5, 0.6562, 0.9847, 0.6875, 0.9847, 0.6879, 1.0, 0.6581, 1.0, 0.6562, 0.5153, 0.625, 0.5153, 0.6306, 0.5, 0.6602, 0.5, 0.625, 0.9847, 0.6562, 0.9847, 0.6581, 1.0, 0.6283, 1.0, 0.625, 0.5153, 0.5938, 0.5153, 0.6012, 0.5, 0.6306, 0.5, 0.5938, 0.9847, 0.625, 0.9847, 0.6283, 1.0, 0.5986, 1.0, 0.5938, 0.5153, 0.5625, 0.5153, 0.572, 0.5, 0.6012, 0.5, 0.5625, 0.9847, 0.5938, 0.9847, 0.5986, 1.0, 0.5692, 1.0, 0.5625, 0.5153, 0.5312, 0.5153, 0.5435, 0.5, 0.572, 0.5, 0.5312, 0.9847, 0.5625, 0.9847, 0.5692, 1.0, 0.5403, 1.0, 0.5312, 0.5153, 0.5, 0.5153, 0.5176, 0.5, 0.5435, 0.5, 0.5, 0.9847, 0.5312, 0.9847, 0.5403, 1.0, 0.5138, 1.0, 0.432, 1.0, 0.5516, 1.0, 0.568, 1.0, 0.5897, 1.0, 0.6136, 1.0, 0.6384, 1.0, 0.6636, 1.0, 0.689, 1.0, 0.7146, 1.0, 0.7401, 1.0, 0.7655, 1.0, 0.7908, 1.0, 0.8157, 1.0, 0.8401, 1.0, 0.8636, 1.0, 0.8852, 1.0, 0.9018, 1.0, 0.09712, 1.0, 0.09823, 1.0, 0.1148, 1.0, 0.1364, 1.0, 0.1599, 1.0, 0.1843, 1.0, 0.2092, 1.0, 0.2345, 1.0, 0.2599, 1.0, 0.2854, 1.0, 0.311, 1.0, 0.3364, 1.0, 0.3616, 1.0, 0.3864, 1.0, 0.4103, 1.0, 0.5642, 0.5, 0.4622, 0.5, 0.4387, 0.5, 0.4134, 0.5, 0.3877, 0.5, 0.362, 0.5, 0.3364, 0.5, 0.3111, 0.5, 0.2862, 0.5, 0.262, 0.5, 0.2389, 0.5, 0.2177, 0.5, 0.2007, 0.5, 0.1945, 0.5, 0.2239, 0.5, 0.3516, 0.5, 0.9217, 0.5, 0.9104, 0.5, 0.8909, 0.5, 0.8685, 0.5, 0.8449, 0.5, 0.8206, 0.5, 0.796, 0.5, 0.7711, 0.5, 0.746, 0.5, 0.7209, 0.5, 0.6959, 0.5, 0.671, 0.5, 0.6465, 0.5, 0.6224, 0.5, 0.5994, 0.5, 0.5789, 0.5])
me_cylinder.materials.append(mat_main)
me_cylinder.materials.append(mat_secondary)
me_cylinder.use_remesh_fix_poles = True
me_cylinder.use_remesh_preserve_attributes = False
me_cylinder.update()
me_cylinder.normals_split_custom_set([tuple(v) for v in zip(*[iter([4.433e-12, 0.0, -1.0, -1.551e-07, 0.0, -1.0, 0.1619, -0.0001779, -0.9868, 0.1581, -0.03133, -0.9869, 1.548e-07, 0.0, -1.0, 4.433e-12, 0.0, -1.0, 0.1581, -0.03133, -0.9869, 0.1503, -0.06229, -0.9867, 0.0, 0.0, -1.0, 1.548e-07, 0.0, -1.0, 0.1503, -0.06229, -0.9867, 0.1353, -0.09041, -0.9867, 7.74e-08, 0.0, -1.0, 0.0, 0.0, -1.0, 0.1353, -0.09041, -0.9867, 0.115, -0.1151, -0.9867, 7.74e-08, 0.0, -1.0, 7.74e-08, 0.0, -1.0, 0.115, -0.1151, -0.9867, 0.0904, -0.1353, -0.9867, 7.74e-08, 0.0, -1.0, 7.74e-08, 0.0, -1.0, 0.0904, -0.1353, -0.9867, 0.06231, -0.1503, -0.9867, 5.805e-08, 0.0, -1.0, 7.74e-08, 0.0, -1.0, 0.06231, -0.1503, -0.9867, 0.03174, -0.1596, -0.9867, -7.74e-08, 0.0, -1.0, 5.805e-08, 0.0, -1.0, 0.03174, -0.1596, -0.9867, 1.834e-05, -0.1627, -0.9867, -1.935e-08, 0.0, -1.0, -7.74e-08, 0.0, -1.0, 1.834e-05, -0.1627, -0.9867, -0.03176, -0.1596, -0.9867, 1.161e-07, 0.0, -1.0, -1.935e-08, 0.0, -1.0, -0.03176, -0.1596, -0.9867, -0.06226, -0.1503, -0.9867, 1.362e-13, 0.0, -1.0, 1.161e-07, 0.0, -1.0, -0.06226, -0.1503, -0.9867, -0.09041, -0.1353, -0.9867, -7.74e-08, 0.0, -1.0, 1.362e-13, 0.0, -1.0, -0.09041, -0.1353, -0.9867, -0.1151, -0.1151, -0.9867, 0.0, 0.0, -1.0, -7.74e-08, 0.0, -1.0, -0.1151, -0.1151, -0.9867, -0.1353, -0.09038, -0.9867, 0.0, 0.0, -1.0, 0.0, 0.0, -1.0, -0.1353, -0.09038, -0.9867, -0.1503, -0.06226, -0.9867, 0.0, 0.0, -1.0, 0.0, 0.0, -1.0, -0.1503, -0.06226, -0.9867, -0.1581, -0.03133, -0.9869, 0.0, 0.0, 1.0, 0.0, 0.0, 1.0, -0.1582, 0.03112, 0.9869, -0.1619, -6.051e-05, 0.9868, 0.0, 0.0, 1.0, 0.0, 0.0, 1.0, -0.1619, -6.051e-05, 0.9868, -0.1581, -0.03133, 0.9869, 0.0, 0.0, -1.0, 0.0, 0.0, -1.0, -0.1581, 0.0316, -0.9869, -0.1503, 0.06228, -0.9867, 0.0, 0.0, -1.0, 0.0, 0.0, -1.0, -0.1503, 0.06228, -0.9867, -0.1353, 0.09041, -0.9867, -7.74e-08, 0.0, -1.0, 0.0, 0.0, -1.0, -0.1353, 0.09041, -0.9867, -0.1151, 0.1151, -0.9867, -7.74e-08, 0.0, -1.0, -7.74e-08, 0.0, -1.0, -0.1151, 0.1151, -0.9867, -0.09039, 0.1353, -0.9867, 0.0, 0.0, -1.0, -7.74e-08, 0.0, -1.0, -0.09039, 0.1353, -0.9867, -0.06227, 0.1503, -0.9867, 1.935e-08, 0.0, -1.0, 0.0, 0.0, -1.0, -0.06227, 0.1503, -0.9867, -0.03174, 0.1596, -0.9867, 7.74e-08, 0.0, -1.0, 1.935e-08, 0.0, -1.0, -0.03174, 0.1596, -0.9867, 3.662e-06, 0.1627, -0.9867, 1.935e-08, 0.0, -1.0, 7.74e-08, 0.0, -1.0, 3.662e-06, 0.1627, -0.9867, 0.03177, 0.1596, -0.9867, -1.161e-07, 0.0, -1.0, 1.935e-08, 0.0, -1.0, 0.03177, 0.1596, -0.9867, 0.06228, 0.1503, -0.9867, -3.151e-13, 0.0, -1.0, -1.161e-07, 0.0, -1.0, 0.06228, 0.1503, -0.9867, 0.09041, 0.1353, -0.9867, 7.74e-08, 0.0, -1.0, -3.151e-13, 0.0, -1.0, 0.09041, 0.1353, -0.9867, 0.1151, 0.1151, -0.9867, 0.0, 0.0, -1.0, 7.74e-08, 0.0, -1.0, 0.1151, 0.1151, -0.9867, 0.1353, 0.09039, -0.9867, 0.0, 0.0, -1.0, 0.0, 0.0, -1.0, 0.1353, 0.09039, -0.9867, 0.1503, 0.06227, -0.9867, 0.0, 0.0, -1.0, 0.0, 0.0, -1.0, 0.1503, 0.06227, -0.9867, 0.1581, 0.03133, -0.9869, 0.9664, 5.018e-07, -0.2571, 0.9664, -0.005892, 0.2571, 0.9466, -0.1883, 0.2619, 0.9481, -0.1802, -0.2619, 0.8315, -0.5556, 0.0, 0.7071, -0.7071, 0.0, 0.7071, -0.7071, 0.0, 0.8315, -0.5556, 0.0, -0.9466, -0.1883, -0.2619, -0.9481, -0.1802, 0.2619, -0.9664, -4.679e-07, 0.257, -0.9664, -0.004529, -0.257, 0.0, 0.0, -1.0, 0.0, 0.0, -1.0, -0.1581, -0.03133, -0.9869, -0.1619, 3.907e-05, -0.9868, -1.551e-07, 0.0, -1.0, 0.0, 0.0, -1.0, 0.1581, 0.03133, -0.9869, 0.1619, -0.0001779, -0.9868, 4.143e-12, 0.0, 1.0, 3.096e-07, 0.0, 1.0, 0.1504, -0.06201, 0.9867, 0.1581, -0.03133, 0.9869, -1.551e-07, 0.0, 1.0, 4.143e-12, 0.0, 1.0, 0.1581, -0.03133, 0.9869, 0.1619, 1.075e-05, 0.9868, 3.096e-07, 0.0, 1.0, 1.548e-07, 0.0, 1.0, 0.1355, -0.09017, 0.9867, 0.1504, -0.06201, 0.9867, 0.8025, -0.5362, -0.2619, 0.7979, -0.543, 0.2619, 0.6824, -0.6824, 0.2619, 0.6882, -0.6766, -0.2619, 1.548e-07, 0.0, 1.0, 7.74e-08, 0.0, 1.0, 0.1153, -0.1149, 0.9867, 0.1355, -0.09017, 0.9867, 0.6882, -0.6766, -0.2619, 0.6824, -0.6824, 0.2619, 0.5362, -0.8025, 0.2619, 0.543, -0.7979, -0.2619, 7.74e-08, 0.0, 1.0, 3.406e-13, 0.0, 1.0, 0.09064, -0.1351, 0.9867, 0.1153, -0.1149, 0.9867, 0.543, -0.7979, -0.2619, 0.5362, -0.8025, 0.2619, 0.3693, -0.8916, 0.2619, 0.3769, -0.8885, -0.2619, 3.406e-13, 0.0, 1.0, -3.87e-08, 0.0, 1.0, 0.06254, -0.1502, 0.9867, 0.09064, -0.1351, 0.9867, 0.3769, -0.8885, -0.2619, 0.3693, -0.8916, 0.2619, 0.1883, -0.9466, 0.2619, 0.1963, -0.9449, -0.2619, -3.87e-08, 0.0, 1.0, 1.935e-08, 0.0, 1.0, 0.03203, -0.1595, 0.9867, 0.06254, -0.1502, 0.9867, 0.1963, -0.9449, -0.2619, 0.1883, -0.9466, 0.2619, -7.086e-07, -0.9651, 0.2619, 0.008176, -0.965, -0.2619, 1.935e-08, 0.0, 1.0, -7.74e-08, 0.0, 1.0, 0.0002848, -0.1627, 0.9867, 0.03203, -0.1595, 0.9867, 0.008176, -0.965, -0.2619, -7.086e-07, -0.9651, 0.2619, -0.1883, -0.9466, 0.2619, -0.1803, -0.9481, -0.2619, -7.74e-08, 0.0, 1.0, 1.935e-08, 0.0, 1.0, -0.03147, -0.1597, 0.9867, 0.0002848, -0.1627, 0.9867, -0.1803, -0.9481, -0.2619, -0.1883, -0.9466, 0.2619, -0.3693, -0.8916, 0.2619, -0.3618, -0.8947, -0.2619, 1.935e-08, 0.0, 1.0, 7.74e-08, 0.0, 1.0, -0.06201, -0.1504, 0.9867, -0.03147, -0.1597, 0.9867, -0.3618, -0.8947, -0.2619, -0.3693, -0.8916, 0.2619, -0.5362, -0.8025, 0.2619, -0.5294, -0.807, -0.2619, 7.74e-08, 0.0, 1.0, -7.74e-08, 0.0, 1.0, -0.09017, -0.1355, 0.9867, -0.06201, -0.1504, 0.9867, -0.5294, -0.807, -0.2619, -0.5362, -0.8025, 0.2619, -0.6824, -0.6824, 0.2619, -0.6766, -0.6882, -0.2619, -7.74e-08, 0.0, 1.0, -7.74e-08, 0.0, 1.0, -0.1149, -0.1153, 0.9867, -0.09017, -0.1355, 0.9867, -0.6766, -0.6882, -0.2619, -0.6824, -0.6824, 0.2619, -0.8025, -0.5362, 0.2619, -0.7979, -0.543, -0.2619, -7.74e-08, 0.0, 1.0, 0.0, 0.0, 1.0, -0.1351, -0.09064, 0.9867, -0.1149, -0.1153, 0.9867, -0.7979, -0.543, -0.2619, -0.8025, -0.5362, 0.2619, -0.8916, -0.3693, 0.2619, -0.8885, -0.3769, -0.2619, 0.0, 0.0, 1.0, 0.0, 0.0, 1.0, -0.1502, -0.06254, 0.9867, -0.1351, -0.09064, 0.9867, -0.8885, -0.3769, -0.2619, -0.8916, -0.3693, 0.2619, -0.9481, -0.1802, 0.2619, -0.9466, -0.1883, -0.2619, 0.0, 0.0, 1.0, 0.0, 0.0, 1.0, -0.1581, -0.03133, 0.9869, -0.1502, -0.06254, 0.9867, -0.9466, 0.1883, -0.2619, -0.9449, 0.1963, 0.2619, -0.8916, 0.3693, 0.2619, -0.8947, 0.3618, -0.2619, 0.0, 0.0, -1.0, 0.0, 0.0, -1.0, -0.1619, 3.907e-05, -0.9868, -0.1581, 0.0316, -0.9869, 0.9481, -0.1802, -0.2619, 0.9466, -0.1883, 0.2619, 0.8916, -0.3693, 0.2619, 0.8947, -0.3618, -0.2619, -0.9664, -0.004529, -0.257, -0.9664, -4.679e-07, 0.257, -0.9449, 0.1963, 0.2619, -0.9466, 0.1883, -0.2619, 0.0, 0.0, 1.0, 0.0, 0.0, 1.0, -0.1504, 0.06201, 0.9867, -0.1582, 0.03112, 0.9869, -0.8947, 0.3618, -0.2619, -0.8916, 0.3693, 0.2619, -0.8025, 0.5362, 0.2619, -0.807, 0.5294, -0.2619, 0.0, 0.0, 1.0, 0.0, 0.0, 1.0, -0.1355, 0.09017, 0.9867, -0.1504, 0.06201, 0.9867, -0.807, 0.5294, -0.2619, -0.8025, 0.5362, 0.2619, -0.6824, 0.6824, 0.2619, -0.6882, 0.6766, -0.2619, 0.0, 0.0, 1.0, -7.74e-08, 0.0, 1.0, -0.1153, 0.1149, 0.9867, -0.1355, 0.09017, 0.9867, -0.6882, 0.6766, -0.2619, -0.6824, 0.6824, 0.2619, -0.5362, 0.8025, 0.2619, -0.543, 0.7979, -0.2619, -7.74e-08, 0.0, 1.0, 3.576e-13, 0.0, 1.0, -0.09064, 0.1351, 0.9867, -0.1153, 0.1149, 0.9867, -0.543, 0.7979, -0.2619, -0.5362, 0.8025, 0.2619, -0.3693, 0.8916, 0.2619, -0.3769, 0.8885, -0.2619, 3.576e-13, 0.0, 1.0, 3.87e-08, 0.0, 1.0, -0.06254, 0.1502, 0.9867, -0.09064, 0.1351, 0.9867, -0.3769, 0.8885, -0.2619, -0.3693, 0.8916, 0.2619, -0.1883, 0.9466, 0.2619, -0.1963, 0.9449, -0.2619, 3.87e-08, 0.0, 1.0, -1.935e-08, 0.0, 1.0, -0.03203, 0.1595, 0.9867, -0.06254, 0.1502, 0.9867, -0.1963, 0.9449, -0.2619, -0.1883, 0.9466, 0.2619, 1.583e-07, 0.9651, 0.2619, -0.008176, 0.965, -0.2619, -1.935e-08, 0.0, 1.0, 7.74e-08, 0.0, 1.0, -0.0002849, 0.1627, 0.9867, -0.03203, 0.1595, 0.9867, -0.008176, 0.965, -0.2619, 1.583e-07, 0.9651, 0.2619, 0.1883, 0.9466, 0.2619, 0.1803, 0.9481, -0.2619, 7.74e-08, 0.0, 1.0, -1.935e-08, 0.0, 1.0, 0.03147, 0.1597, 0.9867, -0.0002849, 0.1627, 0.9867, 0.1803, 0.9481, -0.2619, 0.1883, 0.9466, 0.2619, 0.3693, 0.8916, 0.2619, 0.3618, 0.8947, -0.2619, -1.935e-08, 0.0, 1.0, -1.548e-07, 0.0, 1.0, 0.06201, 0.1504, 0.9867, 0.03147, 0.1597, 0.9867, 0.3618, 0.8947, -0.2619, 0.3693, 0.8916, 0.2619, 0.5362, 0.8025, 0.2619, 0.5294, 0.8069, -0.2619, -1.548e-07, 0.0, 1.0, -3.661e-13, 0.0, 1.0, 0.09017, 0.1355, 0.9867, 0.06201, 0.1504, 0.9867, 0.5294, 0.8069, -0.2619, 0.5362, 0.8025, 0.2619, 0.6824, 0.6824, 0.2619, 0.6766, 0.6882, -0.2619, -3.661e-13, 0.0, 1.0, 7.74e-08, 0.0, 1.0, 0.1149, 0.1153, 0.9867, 0.09017, 0.1355, 0.9867, 0.6766, 0.6882, -0.2619, 0.6824, 0.6824, 0.2619, 0.8025, 0.5362, 0.2619, 0.7979, 0.543, -0.2619, 7.74e-08, 0.0, 1.0, 0.0, 0.0, 1.0, 0.1351, 0.09064, 0.9867, 0.1149, 0.1153, 0.9867, 0.7979, 0.543, -0.2619, 0.8025, 0.5362, 0.2619, 0.8916, 0.3693, 0.2619, 0.8885, 0.3769, -0.2619, 0.0, 0.0, 1.0, 0.0, 0.0, 1.0, 0.1502, 0.06254, 0.9867, 0.1351, 0.09064, 0.9867, 0.8885, 0.3769, -0.2619, 0.8916, 0.3693, 0.2619, 0.9466, 0.1883, 0.2619, 0.9449, 0.1963, -0.2619, 0.0, 0.0, 1.0, 0.0, 0.0, 1.0, 0.1581, 0.0316, 0.9869, 0.1502, 0.06254, 0.9867, 0.0, 0.0, 1.0, -1.551e-07, 0.0, 1.0, 0.1619, 1.075e-05, 0.9868, 0.1581, 0.0316, 0.9869, 0.9449, 0.1963, -0.2619, 0.9466, 0.1883, 0.2619, 0.9664, -0.005892, 0.2571, 0.9664, 5.018e-07, -0.2571, 0.8947, -0.3618, -0.2619, 0.8916, -0.3693, 0.2619, 0.7979, -0.543, 0.2619, 0.8025, -0.5362, -0.2619, -0.9239, -0.3827, 0.0, -0.9807, -0.1953, 3.708e-10, -0.9808, -0.1952, -1.453e-06, -0.9239, -0.3827, 0.0, 0.5556, 0.8315, 0.0, 0.7071, 0.7071, 0.0, 0.7071, 0.7071, 0.0, 0.5556, 0.8315, 0.0, -0.3827, 0.9239, 0.0, -0.1951, 0.9808, 0.0, -0.1951, 0.9808, 0.0, -0.3827, 0.9239, 0.0, 0.7071, -0.7071, 0.0, 0.8315, -0.5556, 0.0, 0.8315, -0.5556, 0.0, 0.7071, -0.7071, 0.0, -0.1951, 0.9808, 0.0, -0.3827, 0.9239, 0.0, -0.3827, 0.9239, 0.0, -0.1951, 0.9808, 0.0, 0.7071, -0.7071, 0.0, 0.5556, -0.8315, 0.0, 0.5556, -0.8315, 0.0, 0.7071, -0.7071, 0.0, -0.1951, 0.9808, 0.0, 7.006e-07, 1.0, 0.0, 6.959e-07, 1.0, 0.0, -0.1951, 0.9808, 0.0, 0.5556, -0.8315, 0.0, 0.7071, -0.7071, 0.0, 0.7071, -0.7071, 0.0, 0.5556, -0.8315, 0.0, 7.006e-07, 1.0, 0.0, -0.1951, 0.9808, 0.0, -0.1951, 0.9808, 0.0, 6.959e-07, 1.0, 0.0, 0.5556, -0.8315, 0.0, 0.3827, -0.9239, 0.0, 0.3827, -0.9239, 0.0, 0.5556, -0.8315, 0.0, 7.006e-07, 1.0, 0.0, 0.1951, 0.9808, 0.0, 0.1951, 0.9808, 0.0, 6.959e-07, 1.0, 0.0, 0.3827, -0.9239, 0.0, 0.5556, -0.8315, 0.0, 0.5556, -0.8315, 0.0, 0.3827, -0.9239, 0.0, 0.1951, 0.9808, 0.0, 7.006e-07, 1.0, 0.0, 6.959e-07, 1.0, 0.0, 0.1951, 0.9808, 0.0, 0.3827, -0.9239, 0.0, 0.1951, -0.9808, 0.0, 0.1951, -0.9808, 0.0, 0.3827, -0.9239, 0.0, 0.1951, 0.9808, 0.0, 0.3827, 0.9239, 0.0, 0.3827, 0.9239, 0.0, 0.1951, 0.9808, 0.0, 0.1951, -0.9808, 0.0, 0.3827, -0.9239, 0.0, 0.3827, -0.9239, 0.0, 0.1951, -0.9808, 0.0, 0.3827, 0.9239, 0.0, 0.1951, 0.9808, 0.0, 0.1951, 0.9808, 0.0, 0.3827, 0.9239, 0.0, 0.1951, -0.9808, 0.0, -4.766e-09, -1.0, 0.0, -4.766e-09, -1.0, 0.0, 0.1951, -0.9808, 0.0, 0.3827, 0.9239, 0.0, 0.5556, 0.8315, 0.0, 0.5556, 0.8315, 0.0, 0.3827, 0.9239, 0.0, -4.766e-09, -1.0, 0.0, 0.1951, -0.9808, 0.0, 0.1951, -0.9808, 0.0, -4.766e-09, -1.0, 0.0, 0.5556, 0.8315, 0.0, 0.3827, 0.9239, 0.0, 0.3827, 0.9239, 0.0, 0.5556, 0.8315, 0.0, -4.766e-09, -1.0, 0.0, -0.1951, -0.9808, 0.0, -0.1951, -0.9808, 0.0, -4.766e-09, -1.0, 0.0, 0.5556, 0.8315, 0.0, 0.7071, 0.7071, 0.0, 0.7071, 0.7071, 0.0, 0.5556, 0.8315, 0.0, -0.1951, -0.9808, 0.0, -4.766e-09, -1.0, 0.0, -4.766e-09, -1.0, 0.0, -0.1951, -0.9808, 0.0, 0.7071, 0.7071, 0.0, 0.5556, 0.8315, 0.0, 0.5556, 0.8315, 0.0, 0.7071, 0.7071, 0.0, -0.1951, -0.9808, 0.0, -0.3827, -0.9239, 0.0, -0.3827, -0.9239, 0.0, -0.1951, -0.9808, 0.0, 0.7071, 0.7071, 0.0, 0.8315, 0.5556, 0.0, 0.8315, 0.5556, 0.0, 0.7071, 0.7071, 0.0, -0.3827, -0.9239, 0.0, -0.1951, -0.9808, 0.0, -0.1951, -0.9808, 0.0, -0.3827, -0.9239, 0.0, 0.8315, 0.5556, 0.0, 0.7071, 0.7071, 0.0, 0.7071, 0.7071, 0.0, 0.8315, 0.5556, 0.0, -0.3827, -0.9239, 0.0, -0.5556, -0.8315, 0.0, -0.5556, -0.8315, 0.0, -0.3827, -0.9239, 0.0, 0.8315, 0.5556, 0.0, 0.9239, 0.3827, 0.0, 0.9239, 0.3827, 0.0, 0.8315, 0.5556, 0.0, -1.0, -1.43e-06, 0.0, -0.9808, 0.1951, 0.0, -0.9808, 0.1952, -6.698e-07, -1.0, -1.435e-06, 0.0, -0.5556, -0.8315, 0.0, -0.3827, -0.9239, 0.0, -0.3827, -0.9239, 0.0, -0.5556, -0.8315, 0.0, 0.9239, 0.3827, 0.0, 0.8315, 0.5556, 0.0, 0.8315, 0.5556, 0.0, 0.9239, 0.3827, 0.0, -0.9808, 0.1951, -5.154e-07, -1.0, -1.43e-06, 0.0, -1.0, -1.435e-06, 0.0, -0.9808, 0.1952, -1.533e-10, -0.5556, -0.8315, 0.0, -0.7071, -0.7071, 0.0, -0.7071, -0.7071, 0.0, -0.5556, -0.8315, 0.0, 0.9239, 0.3827, 0.0, 0.9808, 0.1952, -6.697e-07, 0.9808, 0.1952, 1.533e-10, 0.9239, 0.3827, 0.0, -0.9808, 0.1951, 0.0, -0.9239, 0.3827, 0.0, -0.9239, 0.3827, 0.0, -0.9808, 0.1952, -6.698e-07, -0.7071, -0.7071, 0.0, -0.5556, -0.8315, 0.0, -0.5556, -0.8315, 0.0, -0.7071, -0.7071, 0.0, 0.9808, 0.1952, -8.725e-07, 0.9239, 0.3827, 0.0, 0.9239, 0.3827, 0.0, 0.9808, 0.1952, -3.519e-08, -0.9239, 0.3827, 0.0, -0.9808, 0.1951, -5.154e-07, -0.9808, 0.1952, -1.533e-10, -0.9239, 0.3827, 0.0, -0.7071, -0.7071, 0.0, -0.8315, -0.5556, 0.0, -0.8315, -0.5556, 0.0, -0.7071, -0.7071, 0.0, 0.9808, 0.1952, -6.697e-07, 1.0, 9.536e-08, 0.0, 1.0, 9.536e-08, 0.0, 0.9808, 0.1952, 1.533e-10, -0.9239, 0.3827, 0.0, -0.8315, 0.5556, 0.0, -0.8315, 0.5556, 0.0, -0.9239, 0.3827, 0.0, -0.8315, -0.5556, 0.0, -0.7071, -0.7071, 0.0, -0.7071, -0.7071, 0.0, -0.8315, -0.5556, 0.0, 1.0, 9.059e-08, -1.746e-06, 0.9808, 0.1952, -8.725e-07, 0.9808, 0.1952, -3.519e-08, 1.0, 8.582e-08, -1.746e-06, -0.8315, 0.5556, 0.0, -0.9239, 0.3827, 0.0, -0.9239, 0.3827, 0.0, -0.8315, 0.5556, 0.0, -0.8315, -0.5556, 0.0, -0.9239, -0.3827, 0.0, -0.9239, -0.3827, 0.0, -0.8315, -0.5556, 0.0, 1.0, 9.536e-08, 0.0, 0.9808, -0.1952, 0.0, 0.9808, -0.1951, -1.375e-06, 1.0, 9.536e-08, 0.0, -0.8315, 0.5556, 0.0, -0.7071, 0.7071, 0.0, -0.7071, 0.7071, 0.0, -0.8315, 0.5556, 0.0, -0.9239, -0.3827, 0.0, -0.8315, -0.5556, 0.0, -0.8315, -0.5556, 0.0, -0.9239, -0.3827, 0.0, 0.9808, -0.1952, -3.553e-06, 1.0, 9.059e-08, -1.746e-06, 1.0, 8.582e-08, -1.746e-06, 0.9808, -0.1951, -8.723e-07, -0.7071, 0.7071, 0.0, -0.8315, 0.5556, 0.0, -0.8315, 0.5556, 0.0, -0.7071, 0.7071, 0.0, -0.9239, -0.3827, 0.0, -0.9808, -0.1952, -1.527e-10, -0.9808, -0.1952, 1.533e-10, -0.9239, -0.3827, 0.0, 0.9808, -0.1952, 0.0, 0.9239, -0.3827, 0.0, 0.9239, -0.3827, 0.0, 0.9808, -0.1951, -1.375e-06, -0.7071, 0.7071, 0.0, -0.5556, 0.8315, 0.0, -0.5556, 0.8315, 0.0, -0.7071, 0.7071, 0.0, -0.9808, -0.1952, 0.0, -0.9239, -0.3827, 0.0, -0.9239, -0.3827, 0.0, -0.9808, -0.1952, 1.508e-06, 0.9239, -0.3827, 0.0, 0.9808, -0.1952, -3.553e-06, 0.9808, -0.1951, -8.723e-07, 0.9239, -0.3827, 0.0, -0.5556, 0.8315, 0.0, -0.7071, 0.7071, 0.0, -0.7071, 0.7071, 0.0, -0.5556, 0.8315, 0.0, -0.9808, -0.1952, -1.527e-10, -1.0, -1.43e-06, 0.0, -1.0, -1.435e-06, 0.0, -0.9808, -0.1952, 1.533e-10, 0.9239, -0.3827, 0.0, 0.8315, -0.5556, 0.0, 0.8315, -0.5556, 0.0, 0.9239, -0.3827, 0.0, -0.5556, 0.8315, 0.0, -0.3827, 0.9239, 0.0, -0.3827, 0.9239, 0.0, -0.5556, 0.8315, 0.0, -1.0, -1.43e-06, 0.0, -0.9808, -0.1952, 0.0, -0.9808, -0.1952, 1.508e-06, -1.0, -1.435e-06, 0.0, 0.8315, -0.5556, 0.0, 0.9239, -0.3827, 0.0, 0.9239, -0.3827, 0.0, 0.8315, -0.5556, 0.0, -0.3827, 0.9239, 0.0, -0.5556, 0.8315, 0.0, -0.5556, 0.8315, 0.0, -0.3827, 0.9239, 0.0, -1.057e-07, 1.546e-09, -1.0, 0.0, -3.814e-14, -1.0, 0.0, 9.19e-14, -1.0, -1.053e-07, 1.87e-09, -1.0, 0.0, -3.814e-14, 1.0, -5.283e-08, 1.546e-09, 1.0, -5.264e-08, 1.87e-09, 1.0, 0.0, 9.674e-14, 1.0, -5.271e-08, -4.465e-08, -1.0, -1.057e-07, 1.546e-09, -1.0, -1.053e-07, 1.87e-09, -1.0, -5.271e-08, -4.465e-08, -1.0, -5.283e-08, 1.546e-09, 1.0, -5.271e-08, -4.465e-08, 1.0, -5.271e-08, -4.465e-08, 1.0, -5.264e-08, 1.87e-09, 1.0, 5.271e-08, 0.0, -1.0, -5.271e-08, -4.465e-08, -1.0, -5.271e-08, -4.465e-08, -1.0, 5.271e-08, 0.0, -1.0, -5.271e-08, -4.465e-08, 1.0, 0.0, 0.0, 1.0, 0.0, 0.0, 1.0, -5.271e-08, -4.465e-08, 1.0, -1.054e-07, 0.0, -1.0, 5.271e-08, 0.0, -1.0, 5.271e-08, 0.0, -1.0, -1.054e-07, 0.0, -1.0, 0.0, 0.0, 1.0, -5.271e-08, 0.0, 1.0, -5.271e-08, 0.0, 1.0, 0.0, 0.0, 1.0, -5.271e-08, 2.199e-08, -1.0, -1.054e-07, 0.0, -1.0, -1.054e-07, 0.0, -1.0, -5.271e-08, 2.199e-08, -1.0, -5.271e-08, 0.0, 1.0, -6.386e-14, 2.199e-08, 1.0, -2.798e-13, 2.199e-08, 1.0, -5.271e-08, 0.0, 1.0, -8.515e-14, 8.45e-09, -1.0, -5.271e-08, 2.199e-08, -1.0, -5.271e-08, 2.199e-08, -1.0, -1.158e-13, 8.45e-09, -1.0, -6.386e-14, 2.199e-08, 1.0, -8.515e-14, 8.45e-09, 1.0, -1.158e-13, 8.45e-09, 1.0, -2.798e-13, 2.199e-08, 1.0, 3.294e-08, -8.97e-09, -1.0, -8.515e-14, 8.45e-09, -1.0, -1.158e-13, 8.45e-09, -1.0, 3.294e-08, -8.97e-09, -1.0, -8.515e-14, 8.45e-09, 1.0, 3.294e-08, -8.97e-09, 1.0, 3.294e-08, -8.97e-09, 1.0, -1.158e-13, 8.45e-09, 1.0, 1.318e-08, 9.146e-09, -1.0, 3.294e-08, -8.97e-09, -1.0, 3.294e-08, -8.97e-09, -1.0, 1.318e-08, 9.146e-09, -1.0, 3.294e-08, -8.97e-09, 1.0, 1.318e-08, 9.146e-09, 1.0, 1.318e-08, 9.146e-09, 1.0, 3.294e-08, -8.97e-09, 1.0, -4.612e-08, 4.573e-09, -1.0, 1.318e-08, 9.146e-09, -1.0, 1.318e-08, 9.146e-09, -1.0, -4.612e-08, 4.573e-09, -1.0, 1.318e-08, 9.146e-09, 1.0, -4.612e-08, 4.573e-09, 1.0, -4.612e-08, 4.573e-09, 1.0, 1.318e-08, 9.146e-09, 1.0, -3.406e-14, 0.0, -1.0, -4.612e-08, 4.573e-09, -1.0, -4.612e-08, 4.573e-09, -1.0, -7.237e-15, 0.0, -1.0, -4.612e-08, 4.573e-09, 1.0, -3.406e-14, 0.0, 1.0, -7.237e-15, 0.0, 1.0, -4.612e-08, 4.573e-09, 1.0, -2.635e-08, -2.96e-08, -1.0, -3.406e-14, 0.0, -1.0, -7.237e-15, 0.0, -1.0, -2.635e-08, -2.96e-08, -1.0, -3.406e-14, 0.0, 1.0, -2.635e-08, -2.96e-08, 1.0, -2.635e-08, -2.96e-08, 1.0, -7.237e-15, 0.0, 1.0, 0.0, -2.96e-08, -1.0, -2.635e-08, -2.96e-08, -1.0, -2.635e-08, -2.96e-08, -1.0, 0.0, -2.96e-08, -1.0, -2.635e-08, -2.96e-08, 1.0, -5.271e-08, -2.96e-08, 1.0, -5.271e-08, -2.96e-08, 1.0, -2.635e-08, -2.96e-08, 1.0, 0.0, 4.115e-08, -1.0, 0.0, -2.96e-08, -1.0, 0.0, -2.96e-08, -1.0, 0.0, 4.115e-08, -1.0, -5.271e-08, -2.96e-08, 1.0, -5.271e-08, 4.115e-08, 1.0, -5.271e-08, 4.115e-08, 1.0, -5.271e-08, -2.96e-08, 1.0, 5.271e-08, -3.5e-09, -1.0, 0.0, 4.115e-08, -1.0, 0.0, 4.115e-08, -1.0, 5.271e-08, -3.5e-09, -1.0, -5.271e-08, 4.115e-08, 1.0, 0.0, -3.5e-09, 1.0, 0.0, -3.5e-09, 1.0, -5.271e-08, 4.115e-08, 1.0, 5.283e-08, 1.546e-09, -1.0, 5.271e-08, -3.5e-09, -1.0, 5.271e-08, -3.5e-09, -1.0, 5.264e-08, 1.87e-09, -1.0, 0.0, -3.5e-09, 1.0, 0.0, -1.812e-08, 1.0, 0.0, -1.786e-08, 1.0, 0.0, -3.5e-09, 1.0, 0.0, 4.64e-08, -1.0, 5.283e-08, 1.546e-09, -1.0, 5.264e-08, 1.87e-09, -1.0, 0.0, 4.64e-08, -1.0, 0.0, -1.812e-08, 1.0, 5.28e-08, 4.64e-08, 1.0, 5.28e-08, 4.64e-08, 1.0, 0.0, -1.786e-08, 1.0, 0.0, -4.475e-08, -1.0, 0.0, 4.64e-08, -1.0, 0.0, 4.64e-08, -1.0, 0.0, -4.459e-08, -1.0, 5.28e-08, 4.64e-08, 1.0, 1.055e-07, -2.509e-08, 1.0, 1.055e-07, -2.486e-08, 1.0, 5.28e-08, 4.64e-08, 1.0, 0.0, -3.5e-09, -1.0, 0.0, -4.475e-08, -1.0, 0.0, -4.459e-08, -1.0, 0.0, -3.5e-09, -1.0, 1.055e-07, -2.509e-08, 1.0, 5.271e-08, -3.5e-09, 1.0, 5.271e-08, -3.5e-09, 1.0, 1.055e-07, -2.486e-08, 1.0, 0.0, 4.115e-08, -1.0, 0.0, -3.5e-09, -1.0, 0.0, -3.5e-09, -1.0, 0.0, 4.115e-08, -1.0, 5.271e-08, -3.5e-09, 1.0, 0.0, 4.115e-08, 1.0, 0.0, 4.115e-08, 1.0, 5.271e-08, -3.5e-09, 1.0, 1.054e-07, 0.0, -1.0, 0.0, 4.115e-08, -1.0, 0.0, 4.115e-08, -1.0, 1.054e-07, 0.0, -1.0, 0.0, 4.115e-08, 1.0, 5.271e-08, 0.0, 1.0, 5.271e-08, 0.0, 1.0, 0.0, 4.115e-08, 1.0, 1.318e-07, 0.0, -1.0, 1.054e-07, 0.0, -1.0, 1.054e-07, 0.0, -1.0, 1.318e-07, 0.0, -1.0, 5.271e-08, 0.0, 1.0, 5.271e-08, 0.0, 1.0, 5.271e-08, 0.0, 1.0, 5.271e-08, 0.0, 1.0, -1.15e-13, 0.0, -1.0, 1.318e-07, 0.0, -1.0, 1.318e-07, 0.0, -1.0, -1.11e-13, 0.0, -1.0, 5.271e-08, 0.0, 1.0, -2.635e-08, 0.0, 1.0, -2.635e-08, 0.0, 1.0, 5.271e-08, 0.0, 1.0, -6.588e-08, 0.0, -1.0, -1.15e-13, 0.0, -1.0, -1.11e-13, 0.0, -1.0, -6.588e-08, 0.0, -1.0, -2.635e-08, 0.0, 1.0, -6.588e-08, 0.0, 1.0, -6.588e-08, 0.0, 1.0, -2.635e-08, 0.0, 1.0, 0.0, 0.0, -1.0, -6.588e-08, 0.0, -1.0, -6.588e-08, 0.0, -1.0, 0.0, 0.0, -1.0, -6.588e-08, 0.0, 1.0, 0.0, 0.0, 1.0, 0.0, 0.0, 1.0, -6.588e-08, 0.0, 1.0, 6.588e-08, 0.0, -1.0, 0.0, 0.0, -1.0, 0.0, 0.0, -1.0, 6.588e-08, 0.0, -1.0, 0.0, 0.0, 1.0, 6.588e-08, 0.0, 1.0, 6.588e-08, 0.0, 1.0, 0.0, 0.0, 1.0, -5.271e-08, 2.199e-08, -1.0, 6.588e-08, 0.0, -1.0, 6.588e-08, 0.0, -1.0, -5.271e-08, 2.199e-08, -1.0, 6.588e-08, 0.0, 1.0, -5.271e-08, 2.199e-08, 1.0, -5.271e-08, 2.199e-08, 1.0, 6.588e-08, 0.0, 1.0, -2.635e-08, -7.605e-09, -1.0, -5.271e-08, 2.199e-08, -1.0, -5.271e-08, 2.199e-08, -1.0, -2.635e-08, -7.605e-09, -1.0, -5.271e-08, 2.199e-08, 1.0, 2.635e-08, -7.605e-09, 1.0, 2.635e-08, -7.605e-09, 1.0, -5.271e-08, 2.199e-08, 1.0, 5.271e-08, -2.96e-08, -1.0, -2.635e-08, -7.605e-09, -1.0, -2.635e-08, -7.605e-09, -1.0, 5.271e-08, -2.96e-08, -1.0, 2.635e-08, -7.605e-09, 1.0, 1.054e-07, -2.96e-08, 1.0, 1.054e-07, -2.96e-08, 1.0, 2.635e-08, -7.605e-09, 1.0, 0.0, 0.0, -1.0, 5.271e-08, -2.96e-08, -1.0, 5.271e-08, -2.96e-08, -1.0, 0.0, 0.0, -1.0, 1.054e-07, -2.96e-08, 1.0, -5.271e-08, 0.0, 1.0, -5.271e-08, 0.0, 1.0, 1.054e-07, -2.96e-08, 1.0, -5.271e-08, 4.465e-08, -1.0, 0.0, 0.0, -1.0, 0.0, 0.0, -1.0, -5.271e-08, 4.465e-08, -1.0, -5.271e-08, 0.0, 1.0, -1.581e-07, 4.465e-08, 1.0, -1.581e-07, 4.465e-08, 1.0, -5.271e-08, 0.0, 1.0, -5.283e-08, -1.546e-09, -1.0, -5.271e-08, 4.465e-08, -1.0, -5.271e-08, 4.465e-08, -1.0, -5.264e-08, -1.87e-09, -1.0, -1.581e-07, 4.465e-08, 1.0, -1.057e-07, -1.546e-09, 1.0, -1.053e-07, -1.87e-09, 1.0, -1.581e-07, 4.465e-08, 1.0, 0.0, -3.814e-14, -1.0, -5.283e-08, -1.546e-09, -1.0, -5.264e-08, -1.87e-09, -1.0, 0.0, 9.19e-14, -1.0, -1.057e-07, -1.546e-09, 1.0, 0.0, -3.814e-14, 1.0, 0.0, 9.674e-14, 1.0, -1.053e-07, -1.87e-09, 1.0, 0.9807, -0.1953, 1.414e-06, 0.9239, -0.3827, 0.0, 0.9239, -0.3827, 0.0, 0.9808, -0.1952, 3.808e-10, 0.7071, 0.7071, 0.0, 0.5556, 0.8315, 0.0, 0.5556, 0.8315, 0.0, 0.7071, 0.7071, 0.0, -0.9808, -0.1952, 4.989e-11, -0.9239, -0.3827, 0.0, -0.9239, -0.3827, 0.0, -0.9808, -0.1952, -3.808e-10, 0.9239, -0.3827, 0.0, 0.9807, -0.1953, -2.014e-06, 0.9808, -0.1952, 1.573e-06, 0.9239, -0.3827, 0.0, 0.7071, 0.7071, 0.0, 0.8315, 0.5556, 0.0, 0.8315, 0.5556, 0.0, 0.7071, 0.7071, 0.0, -0.9807, -0.1953, 3.708e-10, -1.0, -8.538e-07, 0.0, -1.0, -8.586e-07, 0.0, -0.9808, -0.1952, -1.453e-06, 0.9239, -0.3827, 0.0, 0.8315, -0.5556, 0.0, 0.8315, -0.5556, 0.0, 0.9239, -0.3827, 0.0, 0.8315, 0.5556, 0.0, 0.7071, 0.7071, 0.0, 0.7071, 0.7071, 0.0, 0.8315, 0.5556, 0.0, -1.0, -8.538e-07, 0.0, -0.9808, -0.1952, 4.989e-11, -0.9808, -0.1952, -3.808e-10, -1.0, -8.586e-07, 0.0, 0.8315, -0.5556, 0.0, 0.9239, -0.3827, 0.0, 0.9239, -0.3827, 0.0, 0.8315, -0.5556, 0.0, 0.8315, 0.5556, 0.0, 0.9239, 0.3827, 0.0, 0.9239, 0.3827, 0.0, 0.8315, 0.5556, 0.0, -1.0, -8.538e-07, 0.0, -0.9808, 0.1952, 7.124e-10, -0.9807, 0.1953, 0.0, -1.0, -8.586e-07, 0.0, 0.8315, -0.5556, 0.0, 0.7071, -0.7071, 0.0, 0.7071, -0.7071, 0.0, 0.8315, -0.5556, 0.0, 0.9239, 0.3827, 0.0, 0.8315, 0.5556, 0.0, 0.8315, 0.5556, 0.0, 0.9239, 0.3827, 0.0, -0.9808, 0.1952, 0.0, -1.0, -8.538e-07, 0.0, -1.0, -8.586e-07, 0.0, -0.9807, 0.1953, -1.395e-06, 0.7071, -0.7071, 0.0, 0.8315, -0.5556, 0.0, 0.8315, -0.5556, 0.0, 0.7071, -0.7071, 0.0, 0.9239, 0.3827, 0.0, 0.9807, 0.1953, 3.658e-10, 0.9808, 0.1952, 1.433e-06, 0.9239, 0.3827, 0.0, -0.9808, 0.1952, 7.124e-10, -0.9239, 0.3827, 0.0, -0.9239, 0.3827, 0.0, -0.9807, 0.1953, 0.0, 0.7071, -0.7071, 0.0, 0.5556, -0.8315, 0.0, 0.5556, -0.8315, 0.0, 0.7071, -0.7071, 0.0, 0.9807, 0.1953, -5.974e-07, 0.9239, 0.3827, 0.0, 0.9239, 0.3827, 0.0, 0.9808, 0.1952, -2.014e-06, -0.9239, 0.3827, 0.0, -0.9808, 0.1952, 0.0, -0.9807, 0.1953, -1.395e-06, -0.9239, 0.3827, 0.0, 0.5556, -0.8315, 0.0, 0.7071, -0.7071, 0.0, 0.7071, -0.7071, 0.0, 0.5556, -0.8315, 0.0, 0.9807, 0.1953, 3.658e-10, 1.0, 8.395e-07, 0.0, 1.0, 8.395e-07, 0.0, 0.9808, 0.1952, 1.433e-06, -0.9239, 0.3827, 0.0, -0.8315, 0.5556, 0.0, -0.8315, 0.5556, 0.0, -0.9239, 0.3827, 0.0, 0.5556, -0.8315, 0.0, 0.3827, -0.9239, 0.0, 0.3827, -0.9239, 0.0, 0.5556, -0.8315, 0.0, 1.0, 8.395e-07, -4.03e-06, 0.9807, 0.1953, -5.974e-07, 0.9808, 0.1952, -2.014e-06, 1.0, 8.395e-07, -4.03e-06, -0.8315, 0.5556, 0.0, -0.9239, 0.3827, 0.0, -0.9239, 0.3827, 0.0, -0.8315, 0.5556, 0.0, 0.3827, -0.9239, 0.0, 0.5556, -0.8315, 0.0, 0.5556, -0.8315, 0.0, 0.3827, -0.9239, 0.0, -0.8315, 0.5556, 0.0, -0.7071, 0.7071, 0.0, -0.7071, 0.7071, 0.0, -0.8315, 0.5556, 0.0, 0.3827, -0.9239, 0.0, 0.1951, -0.9808, 0.0, 0.1951, -0.9808, 0.0, 0.3827, -0.9239, 0.0, -0.7071, 0.7071, 0.0, -0.8315, 0.5556, 0.0, -0.8315, 0.5556, 0.0, -0.7071, 0.7071, 0.0, 0.1951, -0.9808, 0.0, 0.3827, -0.9239, 0.0, 0.3827, -0.9239, 0.0, 0.1951, -0.9808, 0.0, -0.7071, 0.7071, 0.0, -0.5556, 0.8315, 0.0, -0.5556, 0.8315, 0.0, -0.7071, 0.7071, 0.0, 0.1951, -0.9808, 0.0, 8.102e-08, -1.0, 0.0, 8.102e-08, -1.0, 0.0, 0.1951, -0.9808, 0.0, -0.5556, 0.8315, 0.0, -0.7071, 0.7071, 0.0, -0.7071, 0.7071, 0.0, -0.5556, 0.8315, 0.0, 8.102e-08, -1.0, 0.0, 0.1951, -0.9808, 0.0, 0.1951, -0.9808, 0.0, 8.102e-08, -1.0, 0.0, -0.5556, 0.8315, 0.0, -0.3827, 0.9239, 0.0, -0.3827, 0.9239, 0.0, -0.5556, 0.8315, 0.0, 8.102e-08, -1.0, 0.0, -0.1951, -0.9808, 0.0, -0.1951, -0.9808, 0.0, 8.102e-08, -1.0, 0.0, -0.3827, 0.9239, 0.0, -0.5556, 0.8315, 0.0, -0.5556, 0.8315, 0.0, -0.3827, 0.9239, 0.0, -0.1951, -0.9808, 0.0, 8.102e-08, -1.0, 0.0, 8.102e-08, -1.0, 0.0, -0.1951, -0.9808, 0.0, -0.3827, 0.9239, 0.0, -0.1951, 0.9808, 0.0, -0.1951, 0.9808, 0.0, -0.3827, 0.9239, 0.0, -0.1951, -0.9808, 0.0, -0.3827, -0.9239, 0.0, -0.3827, -0.9239, 0.0, -0.1951, -0.9808, 0.0, -0.1951, 0.9808, 0.0, -0.3827, 0.9239, 0.0, -0.3827, 0.9239, 0.0, -0.1951, 0.9808, 0.0, -0.3827, -0.9239, 0.0, -0.1951, -0.9808, 0.0, -0.1951, -0.9808, 0.0, -0.3827, -0.9239, 0.0, -0.1951, 0.9808, 0.0, 0.0, 1.0, 0.0, 0.0, 1.0, 0.0, -0.1951, 0.9808, 0.0, -0.3827, -0.9239, 0.0, -0.5556, -0.8315, 0.0, -0.5556, -0.8315, 0.0, -0.3827, -0.9239, 0.0, 0.0, 1.0, 0.0, -0.1951, 0.9808, 0.0, -0.1951, 0.9808, 0.0, 0.0, 1.0, 0.0, -0.5556, -0.8315, 0.0, -0.3827, -0.9239, 0.0, -0.3827, -0.9239, 0.0, -0.5556, -0.8315, 0.0, 0.0, 1.0, 0.0, 0.1951, 0.9808, 0.0, 0.1951, 0.9808, 0.0, 0.0, 1.0, 0.0, -0.5556, -0.8315, 0.0, -0.7071, -0.7071, 0.0, -0.7071, -0.7071, 0.0, -0.5556, -0.8315, 0.0, 0.1951, 0.9808, 0.0, 0.0, 1.0, 0.0, 0.0, 1.0, 0.0, 0.1951, 0.9808, 0.0, -0.7071, -0.7071, 0.0, -0.5556, -0.8315, 0.0, -0.5556, -0.8315, 0.0, -0.7071, -0.7071, 0.0, 0.1951, 0.9808, 0.0, 0.3827, 0.9239, 0.0, 0.3827, 0.9239, 0.0, 0.1951, 0.9808, 0.0, -0.7071, -0.7071, 0.0, -0.8315, -0.5556, 0.0, -0.8315, -0.5556, 0.0, -0.7071, -0.7071, 0.0, 0.3827, 0.9239, 0.0, 0.1951, 0.9808, 0.0, 0.1951, 0.9808, 0.0, 0.3827, 0.9239, 0.0, -0.8315, -0.5556, 0.0, -0.7071, -0.7071, 0.0, -0.7071, -0.7071, 0.0, -0.8315, -0.5556, 0.0, 0.3827, 0.9239, 0.0, 0.5556, 0.8315, 0.0, 0.5556, 0.8315, 0.0, 0.3827, 0.9239, 0.0, -0.8315, -0.5556, 0.0, -0.9239, -0.3827, 0.0, -0.9239, -0.3827, 0.0, -0.8315, -0.5556, 0.0, 1.0, 8.395e-07, 0.0, 0.9807, -0.1953, 1.414e-06, 0.9808, -0.1952, 3.808e-10, 1.0, 8.395e-07, 0.0, 0.5556, 0.8315, 0.0, 0.3827, 0.9239, 0.0, 0.3827, 0.9239, 0.0, 0.5556, 0.8315, 0.0, -0.9239, -0.3827, 0.0, -0.8315, -0.5556, 0.0, -0.8315, -0.5556, 0.0, -0.9239, -0.3827, 0.0, 0.9807, -0.1953, -2.014e-06, 1.0, 8.395e-07, -4.03e-06, 1.0, 8.395e-07, -4.03e-06, 0.9808, -0.1952, 1.573e-06, 0.9664, 5.018e-07, -0.2571, 0.9481, -0.1802, -0.2619, 0.1581, -0.03133, -0.9869, 0.1619, -0.0001779, -0.9868, 0.9466, -0.1883, 0.2619, 0.9664, -0.005892, 0.2571, 0.1619, 1.075e-05, 0.9868, 0.1581, -0.03133, 0.9869, 0.9481, -0.1802, -0.2619, 0.8947, -0.3618, -0.2619, 0.1503, -0.06229, -0.9867, 0.1581, -0.03133, -0.9869, 0.8916, -0.3693, 0.2619, 0.9466, -0.1883, 0.2619, 0.1581, -0.03133, 0.9869, 0.1504, -0.06201, 0.9867, 0.8947, -0.3618, -0.2619, 0.8025, -0.5362, -0.2619, 0.1353, -0.09041, -0.9867, 0.1503, -0.06229, -0.9867, 0.7979, -0.543, 0.2619, 0.8916, -0.3693, 0.2619, 0.1504, -0.06201, 0.9867, 0.1355, -0.09017, 0.9867, 0.8025, -0.5362, -0.2619, 0.6882, -0.6766, -0.2619, 0.115, -0.1151, -0.9867, 0.1353, -0.09041, -0.9867, 0.6824, -0.6824, 0.2619, 0.7979, -0.543, 0.2619, 0.1355, -0.09017, 0.9867, 0.1153, -0.1149, 0.9867, 0.6882, -0.6766, -0.2619, 0.543, -0.7979, -0.2619, 0.0904, -0.1353, -0.9867, 0.115, -0.1151, -0.9867, 0.5362, -0.8025, 0.2619, 0.6824, -0.6824, 0.2619, 0.1153, -0.1149, 0.9867, 0.09064, -0.1351, 0.9867, 0.543, -0.7979, -0.2619, 0.3769, -0.8885, -0.2619, 0.06231, -0.1503, -0.9867, 0.0904, -0.1353, -0.9867, 0.3693, -0.8916, 0.2619, 0.5362, -0.8025, 0.2619, 0.09064, -0.1351, 0.9867, 0.06254, -0.1502, 0.9867, 0.3769, -0.8885, -0.2619, 0.1963, -0.9449, -0.2619, 0.03174, -0.1596, -0.9867, 0.06231, -0.1503, -0.9867, 0.1883, -0.9466, 0.2619, 0.3693, -0.8916, 0.2619, 0.06254, -0.1502, 0.9867, 0.03203, -0.1595, 0.9867, 0.1963, -0.9449, -0.2619, 0.008176, -0.965, -0.2619, 1.834e-05, -0.1627, -0.9867, 0.03174, -0.1596, -0.9867, -7.086e-07, -0.9651, 0.2619, 0.1883, -0.9466, 0.2619, 0.03203, -0.1595, 0.9867, 0.0002848, -0.1627, 0.9867, 0.008176, -0.965, -0.2619, -0.1803, -0.9481, -0.2619, -0.03176, -0.1596, -0.9867, 1.834e-05, -0.1627, -0.9867, -0.1883, -0.9466, 0.2619, -7.086e-07, -0.9651, 0.2619, 0.0002848, -0.1627, 0.9867, -0.03147, -0.1597, 0.9867, -0.1803, -0.9481, -0.2619, -0.3618, -0.8947, -0.2619, -0.06226, -0.1503, -0.9867, -0.03176, -0.1596, -0.9867, -0.3693, -0.8916, 0.2619, -0.1883, -0.9466, 0.2619, -0.03147, -0.1597, 0.9867, -0.06201, -0.1504, 0.9867, -0.3618, -0.8947, -0.2619, -0.5294, -0.807, -0.2619, -0.09041, -0.1353, -0.9867, -0.06226, -0.1503, -0.9867, -0.5362, -0.8025, 0.2619, -0.3693, -0.8916, 0.2619, -0.06201, -0.1504, 0.9867, -0.09017, -0.1355, 0.9867, -0.5294, -0.807, -0.2619, -0.6766, -0.6882, -0.2619, -0.1151, -0.1151, -0.9867, -0.09041, -0.1353, -0.9867, -0.6824, -0.6824, 0.2619, -0.5362, -0.8025, 0.2619, -0.09017, -0.1355, 0.9867, -0.1149, -0.1153, 0.9867, -0.6766, -0.6882, -0.2619, -0.7979, -0.543, -0.2619, -0.1353, -0.09038, -0.9867, -0.1151, -0.1151, -0.9867, -0.8025, -0.5362, 0.2619, -0.6824, -0.6824, 0.2619, -0.1149, -0.1153, 0.9867, -0.1351, -0.09064, 0.9867, -0.7979, -0.543, -0.2619, -0.8885, -0.3769, -0.2619, -0.1503, -0.06226, -0.9867, -0.1353, -0.09038, -0.9867, -0.8916, -0.3693, 0.2619, -0.8025, -0.5362, 0.2619, -0.1351, -0.09064, 0.9867, -0.1502, -0.06254, 0.9867, -0.8885, -0.3769, -0.2619, -0.9466, -0.1883, -0.2619, -0.1581, -0.03133, -0.9869, -0.1503, -0.06226, -0.9867, -0.9481, -0.1802, 0.2619, -0.8916, -0.3693, 0.2619, -0.1502, -0.06254, 0.9867, -0.1581, -0.03133, 0.9869, -0.9466, -0.1883, -0.2619, -0.9664, -0.004529, -0.257, -0.1619, 3.907e-05, -0.9868, -0.1581, -0.03133, -0.9869, -0.9664, -4.679e-07, 0.257, -0.9481, -0.1802, 0.2619, -0.1581, -0.03133, 0.9869, -0.1619, -6.051e-05, 0.9868, -0.9664, -0.004529, -0.257, -0.9466, 0.1883, -0.2619, -0.1581, 0.0316, -0.9869, -0.1619, 3.907e-05, -0.9868, -0.9449, 0.1963, 0.2619, -0.9664, -4.679e-07, 0.257, -0.1619, -6.051e-05, 0.9868, -0.1582, 0.03112, 0.9869, -0.9466, 0.1883, -0.2619, -0.8947, 0.3618, -0.2619, -0.1503, 0.06228, -0.9867, -0.1581, 0.0316, -0.9869, -0.8916, 0.3693, 0.2619, -0.9449, 0.1963, 0.2619, -0.1582, 0.03112, 0.9869, -0.1504, 0.06201, 0.9867, -0.8947, 0.3618, -0.2619, -0.807, 0.5294, -0.2619, -0.1353, 0.09041, -0.9867, -0.1503, 0.06228, -0.9867, -0.8025, 0.5362, 0.2619, -0.8916, 0.3693, 0.2619, -0.1504, 0.06201, 0.9867, -0.1355, 0.09017, 0.9867, -0.807, 0.5294, -0.2619, -0.6882, 0.6766, -0.2619, -0.1151, 0.1151, -0.9867, -0.1353, 0.09041, -0.9867, -0.6824, 0.6824, 0.2619, -0.8025, 0.5362, 0.2619, -0.1355, 0.09017, 0.9867, -0.1153, 0.1149, 0.9867, -0.6882, 0.6766, -0.2619, -0.543, 0.7979, -0.2619, -0.09039, 0.1353, -0.9867, -0.1151, 0.1151, -0.9867, -0.5362, 0.8025, 0.2619, -0.6824, 0.6824, 0.2619, -0.1153, 0.1149, 0.9867, -0.09064, 0.1351, 0.9867, -0.543, 0.7979, -0.2619, -0.3769, 0.8885, -0.2619, -0.06227, 0.1503, -0.9867, -0.09039, 0.1353, -0.9867, -0.3693, 0.8916, 0.2619, -0.5362, 0.8025, 0.2619, -0.09064, 0.1351, 0.9867, -0.06254, 0.1502, 0.9867, -0.3769, 0.8885, -0.2619, -0.1963, 0.9449, -0.2619, -0.03174, 0.1596, -0.9867, -0.06227, 0.1503, -0.9867, -0.1883, 0.9466, 0.2619, -0.3693, 0.8916, 0.2619, -0.06254, 0.1502, 0.9867, -0.03203, 0.1595, 0.9867, -0.1963, 0.9449, -0.2619, -0.008176, 0.965, -0.2619, 3.662e-06, 0.1627, -0.9867, -0.03174, 0.1596, -0.9867, 1.583e-07, 0.9651, 0.2619, -0.1883, 0.9466, 0.2619, -0.03203, 0.1595, 0.9867, -0.0002849, 0.1627, 0.9867, -0.008176, 0.965, -0.2619, 0.1803, 0.9481, -0.2619, 0.03177, 0.1596, -0.9867, 3.662e-06, 0.1627, -0.9867, 0.1883, 0.9466, 0.2619, 1.583e-07, 0.9651, 0.2619, -0.0002849, 0.1627, 0.9867, 0.03147, 0.1597, 0.9867, 0.1803, 0.9481, -0.2619, 0.3618, 0.8947, -0.2619, 0.06228, 0.1503, -0.9867, 0.03177, 0.1596, -0.9867, 0.3693, 0.8916, 0.2619, 0.1883, 0.9466, 0.2619, 0.03147, 0.1597, 0.9867, 0.06201, 0.1504, 0.9867, 0.3618, 0.8947, -0.2619, 0.5294, 0.8069, -0.2619, 0.09041, 0.1353, -0.9867, 0.06228, 0.1503, -0.9867, 0.5362, 0.8025, 0.2619, 0.3693, 0.8916, 0.2619, 0.06201, 0.1504, 0.9867, 0.09017, 0.1355, 0.9867, 0.5294, 0.8069, -0.2619, 0.6766, 0.6882, -0.2619, 0.1151, 0.1151, -0.9867, 0.09041, 0.1353, -0.9867, 0.6824, 0.6824, 0.2619, 0.5362, 0.8025, 0.2619, 0.09017, 0.1355, 0.9867, 0.1149, 0.1153, 0.9867, 0.6766, 0.6882, -0.2619, 0.7979, 0.543, -0.2619, 0.1353, 0.09039, -0.9867, 0.1151, 0.1151, -0.9867, 0.8025, 0.5362, 0.2619, 0.6824, 0.6824, 0.2619, 0.1149, 0.1153, 0.9867, 0.1351, 0.09064, 0.9867, 0.7979, 0.543, -0.2619, 0.8885, 0.3769, -0.2619, 0.1503, 0.06227, -0.9867, 0.1353, 0.09039, -0.9867, 0.8916, 0.3693, 0.2619, 0.8025, 0.5362, 0.2619, 0.1351, 0.09064, 0.9867, 0.1502, 0.06254, 0.9867, 0.8885, 0.3769, -0.2619, 0.9449, 0.1963, -0.2619, 0.1581, 0.03133, -0.9869, 0.1503, 0.06227, -0.9867, 0.9466, 0.1883, 0.2619, 0.8916, 0.3693, 0.2619, 0.1502, 0.06254, 0.9867, 0.1581, 0.0316, 0.9869, 0.9449, 0.1963, -0.2619, 0.9664, 5.018e-07, -0.2571, 0.1619, -0.0001779, -0.9868, 0.1581, 0.03133, -0.9869, 0.9664, -0.005892, 0.2571, 0.9466, 0.1883, 0.2619, 0.1581, 0.0316, 0.9869, 0.1619, 1.075e-05, 0.9868, -0.00104, -0.003442, 1.0, -5.178e-09, 2.664e-09, 1.0, -0.001044, 0.003441, 1.0, -5.178e-09, 2.664e-09, 1.0, -5.178e-09, 2.664e-09, 1.0, -5.178e-09, 2.664e-09, 1.0, -5.178e-09, 2.664e-09, 1.0, -5.178e-09, 2.664e-09, 1.0, -5.178e-09, 2.664e-09, 1.0, -5.178e-09, 2.664e-09, 1.0, -5.178e-09, 2.664e-09, 1.0, -5.178e-09, 2.664e-09, 1.0, -5.178e-09, 2.664e-09, 1.0, -5.178e-09, 2.664e-09, 1.0, -5.178e-09, 2.664e-09, 1.0, -5.178e-09, 2.664e-09, 1.0, 0.001017, 0.003348, 1.0, -5.178e-09, 2.664e-09, 1.0, 0.001058, -0.003486, 1.0, -5.178e-09, 2.664e-09, 1.0, -5.178e-09, 2.664e-09, 1.0, -5.178e-09, 2.664e-09, 1.0, -5.178e-09, 2.664e-09, 1.0, -5.178e-09, 2.664e-09, 1.0, -5.178e-09, 2.664e-09, 1.0, -5.178e-09, 2.664e-09, 1.0, -5.178e-09, 2.664e-09, 1.0, -5.178e-09, 2.664e-09, 1.0, -5.178e-09, 2.664e-09, 1.0, -5.178e-09, 2.664e-09, 1.0, -5.178e-09, 2.664e-09, 1.0, -5.178e-09, 2.664e-09, 1.0, 1.036e-08, 2.664e-09, -1.0, -0.001058, -0.003486, -1.0, 1.036e-08, 2.664e-09, -1.0, 1.036e-08, 2.664e-09, -1.0, 1.036e-08, 2.664e-09, -1.0, 1.036e-08, 2.664e-09, -1.0, 1.036e-08, 2.664e-09, -1.0, 1.036e-08, 2.664e-09, -1.0, 1.036e-08, 2.664e-09, -1.0, 1.036e-08, 2.664e-09, -1.0, 1.036e-08, 2.664e-09, -1.0, 1.036e-08, 2.664e-09, -1.0, 1.036e-08, 2.664e-09, -1.0, 1.036e-08, 2.664e-09, -1.0, 1.036e-08, 2.664e-09, -1.0, 0.001056, -0.003487, -1.0, 1.036e-08, 2.664e-09, -1.0, 0.001016, 0.003349, -1.0, 1.036e-08, 2.664e-09, -1.0, 1.036e-08, 2.664e-09, -1.0, 1.036e-08, 2.664e-09, -1.0, 1.036e-08, 2.664e-09, -1.0, 1.036e-08, 2.664e-09, -1.0, 1.036e-08, 2.664e-09, -1.0, 1.036e-08, 2.664e-09, -1.0, 1.036e-08, 2.664e-09, -1.0, 1.036e-08, 2.664e-09, -1.0, 1.036e-08, 2.664e-09, -1.0, 1.036e-08, 2.664e-09, -1.0, 1.036e-08, 2.664e-09, -1.0, 1.036e-08, 2.664e-09, -1.0, -0.001045, 0.00344, -1.0])] * 3)])

# ---- objects
ob_puck = bpy.data.objects.new('Puck', me_cylinder)

# ---- transforms, parenting, visibility, modifiers, constraints
ob_puck.location = (0.0, 0.0, 0.0)

# ---- collection membership
col_collection.objects.link(ob_puck)

# ---- scene / render settings (as saved in the file)
scene.frame_start = 1; scene.frame_end = 250; scene.frame_set(1)
scene.render.engine = 'BLENDER_EEVEE_NEXT'
scene.cycles.use_denoising = False
scene.cycles.samples = 128
scene.cycles.sampling_pattern = 'TABULATED_SOBOL'
scene.cycles.use_adaptive_sampling = False
scene.cycles.use_light_tree = False
scene.view_settings.view_transform = 'Filmic'
bpy.context.view_layer.update()

# ---- added for rendering (the .blend has no active camera and no usable light): camera, sun
cam_auto = bpy.data.cameras.new('AutoCamera')
cam_auto.lens = 50.0
cam_auto.sensor_width = 36.0
cam_auto.clip_end = 1000.0
ob_auto_camera = bpy.data.objects.new('AutoCamera', cam_auto)
scene.collection.objects.link(ob_auto_camera)
ob_auto_camera.location = (2.65475, -3.1857, 2.1238)
ob_auto_camera.rotation_euler = (1.09748, -7.21219e-08, 0.694738)
scene.camera = ob_auto_camera
light_auto_sun = bpy.data.lights.new('AutoSun', 'SUN')
light_auto_sun.energy = 3.0
light_auto_sun.angle = 0.0523599
ob_auto_sun = bpy.data.objects.new('AutoSun', light_auto_sun)
scene.collection.objects.link(ob_auto_sun)
ob_auto_sun.rotation_euler = (0.872665, 0.174533, 0.523599)
bpy.context.view_layer.update()
